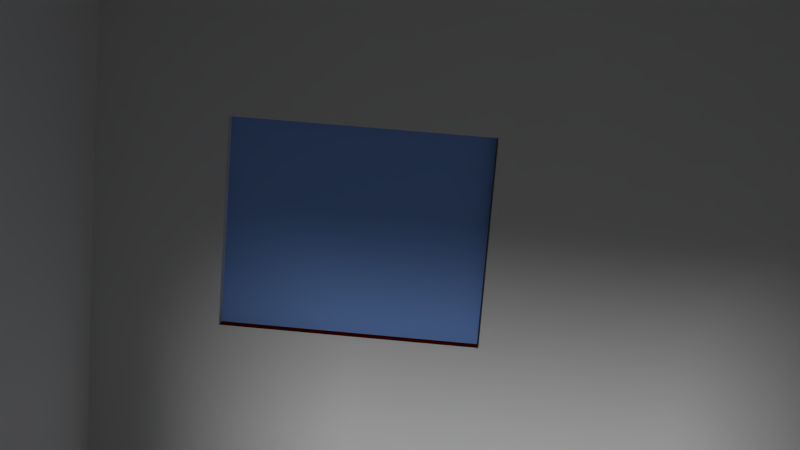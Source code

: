 # Source: Zelle_neu_comb4.blend  (saved by Blender 2.76.0; exported with 4.5.12 LTS)
import bpy
from mathutils import Matrix  # noqa: F401  (used for matrix-valued properties, if any)

bpy.ops.wm.read_factory_settings(use_empty=True)
scene = bpy.context.scene
scene.name = 'Untitled'

# ---- collections
col_collection_1 = bpy.data.collections.new('Collection 1'); scene.collection.children.link(col_collection_1)

# ---- materials (node trees are filled in below, after node groups)
mat_material_001 = bpy.data.materials.new('Material.001')
mat_material_001.alpha_threshold = 0.0
mat_material_001.use_transparent_shadow = False
mat_material_001.roughness = 0.5
mat_material_001.specular_intensity = 0.0
mat_material_003 = bpy.data.materials.new('Material.003')
mat_material_003.alpha_threshold = 0.0
mat_material_003.use_transparent_shadow = False
mat_material_003.roughness = 0.5
mat_material_003.specular_intensity = 0.0
mat_material_004 = bpy.data.materials.new('Material.004')
mat_material_004.alpha_threshold = 0.0
mat_material_004.use_transparent_shadow = False
mat_material_004.diffuse_color = (0.2468, 0.4546, 1.0, 1.0)
mat_material_004.specular_color = (0.302, 0.302, 0.302)
mat_material_004.roughness = 0.5
mat_material_002 = bpy.data.materials.new('Material.002')
mat_material_002.alpha_threshold = 0.0
mat_material_002.use_transparent_shadow = False
mat_material_002.diffuse_color = (0.2281, 0.2281, 0.2281, 1.0)
mat_material_002.specular_color = (0.302, 0.302, 0.302)
mat_material_002.roughness = 0.5
mat_doorframe = bpy.data.materials.new('doorframe')
mat_doorframe.alpha_threshold = 0.0
mat_doorframe.use_transparent_shadow = False
mat_doorframe.roughness = 0.5
mat_doorframe.specular_intensity = 0.0
mat_material = bpy.data.materials.new('Material')
mat_material.alpha_threshold = 0.0
mat_material.use_transparent_shadow = False
mat_material.diffuse_color = (0.1626, 0.003865, 0.0, 1.0)
mat_material.roughness = 0.5

# ---- material node trees

# ---- world
world_world = bpy.data.worlds.new('World'); scene.world = world_world
world_world.color = (0.05088, 0.05088, 0.05088)
world_world.use_sun_shadow = False
world_world.sun_shadow_jitter_overblur = 0.0
world_world.cycles.sampling_method = 'MANUAL'
world_world.cycles.sample_map_resolution = 256

# ---- cameras
cam_camera = bpy.data.cameras.new('Camera')
cam_camera.clip_end = 100.0
cam_camera.lens = 35.0
cam_camera.sensor_width = 32.0
cam_camera.sensor_height = 18.0
cam_camera.display_size = 2.0
cam_camera.dof.focus_distance = 0.0
cam_camera.dof.aperture_fstop = 128.0
cam_camera.dof.aperture_blades = 6

# ---- lights
light_hemi = bpy.data.lights.new('Hemi', 'SUN')
light_hemi.transmission_factor = 0.0
light_hemi.angle = 0.1993
light_hemi.energy = 1.0
light_hemi.shadow_buffer_clip_start = 0.5
light_hemi.shadow_soft_size = 0.1
light_hemi.shadow_cascade_max_distance = 1000.0
light_hemi.cycles.use_multiple_importance_sampling = False
light_sun = bpy.data.lights.new('Sun', 'SUN')
light_sun.transmission_factor = 0.0
light_sun.angle = 0.1993
light_sun.energy = 1.0
light_sun.shadow_buffer_clip_start = 0.5
light_sun.shadow_soft_size = 0.1
light_sun.shadow_cascade_max_distance = 1000.0
light_sun.cycles.use_multiple_importance_sampling = False

# ---- meshes
me_plane_000 = bpy.data.meshes.new('Plane.000')
me_plane_000.from_pydata([(-1.0, -0.419, 0.9005), (-0.9091, -0.419, 0.9005), (-1.0, 0.4143, 0.9005), (-0.9091, 0.4143, 0.9005), (0.9091, -0.3357, 2.2), (0.9091, -0.3357, 2.5), (0.9091, 1.414, 2.2), (0.9091, 1.414, 2.5), (1.0, -0.3357, 2.2), (1.0, -0.3357, 2.5), (1.0, 1.414, 2.2), (1.0, 1.414, 2.5), (0.9091, 1.411, 0.0), (0.9091, 1.411, 2.5), (0.9091, 1.661, 0.0), (0.9091, 1.661, 2.5), (1.0, 1.411, 0.0), (1.0, 1.411, 2.5), (1.0, 1.661, 0.0), (1.0, 1.661, 2.5), (0.9091, -0.8357, 0.0), (0.9091, -0.8357, 2.5), (0.9091, -0.3357, 0.0), (0.9091, -0.3357, 2.5), (1.0, -0.8357, 0.0), (1.0, -0.8357, 2.5), (1.0, -0.3357, 0.0), (1.0, -0.3357, 2.5), (-0.9318, -0.419, 0.9), (-0.9318, 0.4143, 0.9), (-0.9318, -0.419, 1.7), (-0.9318, 0.4143, 1.7), (-1.0, -1.002, 2.5), (-1.0, -1.002, 2.7), (-1.0, 1.831, 2.5), (-1.0, 1.831, 2.7), (1.0, -1.002, 2.5), (1.0, -1.002, 2.7), (1.0, 1.831, 2.5), (1.0, 1.831, 2.7), (-0.9818, 0.3959, 0.9), (-0.984, 0.3955, 0.9), (-0.9862, 0.3943, 0.9), (-0.9881, 0.3924, 0.9), (-0.9899, 0.3898, 0.9), (-0.9913, 0.3866, 0.9), (-0.9923, 0.383, 0.9), (-0.993, 0.3791, 0.9), (-0.9932, 0.375, 0.9), (-0.993, 0.371, 0.9), (-0.9923, 0.3671, 0.9), (-0.9913, 0.3635, 0.9), (-0.9899, 0.3603, 0.9), (-0.9881, 0.3577, 0.9), (-0.9862, 0.3558, 0.9), (-0.984, 0.3546, 0.9), (-0.9818, 0.3542, 0.9), (-0.9796, 0.3546, 0.9), (-0.9775, 0.3558, 0.9), (-0.9755, 0.3577, 0.9), (-0.9738, 0.3603, 0.9), (-0.9724, 0.3635, 0.9), (-0.9713, 0.3671, 0.9), (-0.9707, 0.371, 0.9), (-0.9705, 0.375, 0.9), (-0.9707, 0.3791, 0.9), (-0.9713, 0.383, 0.9), (-0.9724, 0.3866, 0.9), (-0.9738, 0.3898, 0.9), (-0.9755, 0.3924, 0.9), (-0.9775, 0.3943, 0.9), (-0.9796, 0.3955, 0.9), (-0.984, 0.3955, 1.7), (-0.9818, 0.3959, 1.7), (-0.9862, 0.3943, 1.7), (-0.9881, 0.3924, 1.7), (-0.9899, 0.3898, 1.7), (-0.9913, 0.3866, 1.7), (-0.9923, 0.383, 1.7), (-0.993, 0.3791, 1.7), (-0.9932, 0.375, 1.7), (-0.993, 0.371, 1.7), (-0.9923, 0.3671, 1.7), (-0.9913, 0.3635, 1.7), (-0.9899, 0.3603, 1.7), (-0.9881, 0.3577, 1.7), (-0.9862, 0.3558, 1.7), (-0.984, 0.3546, 1.7), (-0.9818, 0.3542, 1.7), (-0.9796, 0.3546, 1.7), (-0.9775, 0.3558, 1.7), (-0.9755, 0.3577, 1.7), (-0.9738, 0.3603, 1.7), (-0.9724, 0.3635, 1.7), (-0.9713, 0.3671, 1.7), (-0.9707, 0.371, 1.7), (-0.9705, 0.375, 1.7), (-0.9707, 0.3791, 1.7), (-0.9713, 0.383, 1.7), (-0.9724, 0.3866, 1.7), (-0.9738, 0.3898, 1.7), (-0.9755, 0.3924, 1.7), (-0.9775, 0.3943, 1.7), (-0.9796, 0.3955, 1.7), (-0.9818, 0.3158, 0.9), (-0.984, 0.3154, 0.9), (-0.9862, 0.3143, 0.9), (-0.9881, 0.3123, 0.9), (-0.9899, 0.3097, 0.9), (-0.9913, 0.3066, 0.9), (-0.9923, 0.303, 0.9), (-0.993, 0.2991, 0.9), (-0.9932, 0.295, 0.9), (-0.993, 0.2909, 0.9), (-0.9923, 0.287, 0.9), (-0.9913, 0.2834, 0.9), (-0.9899, 0.2803, 0.9), (-0.9881, 0.2777, 0.9), (-0.9862, 0.2758, 0.9), (-0.984, 0.2746, 0.9), (-0.9818, 0.2742, 0.9), (-0.9796, 0.2746, 0.9), (-0.9775, 0.2758, 0.9), (-0.9755, 0.2777, 0.9), (-0.9738, 0.2803, 0.9), (-0.9724, 0.2834, 0.9), (-0.9713, 0.287, 0.9), (-0.9707, 0.2909, 0.9), (-0.9705, 0.295, 0.9), (-0.9707, 0.2991, 0.9), (-0.9713, 0.303, 0.9), (-0.9724, 0.3066, 0.9), (-0.9738, 0.3097, 0.9), (-0.9755, 0.3123, 0.9), (-0.9775, 0.3143, 0.9), (-0.9796, 0.3154, 0.9), (-0.984, 0.3154, 1.7), (-0.9818, 0.3158, 1.7), (-0.9862, 0.3143, 1.7), (-0.9881, 0.3123, 1.7), (-0.9899, 0.3097, 1.7), (-0.9913, 0.3066, 1.7), (-0.9923, 0.303, 1.7), (-0.993, 0.2991, 1.7), (-0.9932, 0.295, 1.7), (-0.993, 0.2909, 1.7), (-0.9923, 0.287, 1.7), (-0.9913, 0.2834, 1.7), (-0.9899, 0.2803, 1.7), (-0.9881, 0.2777, 1.7), (-0.9862, 0.2758, 1.7), (-0.984, 0.2746, 1.7), (-0.9818, 0.2742, 1.7), (-0.9796, 0.2746, 1.7), (-0.9775, 0.2758, 1.7), (-0.9755, 0.2777, 1.7), (-0.9738, 0.2803, 1.7), (-0.9724, 0.2834, 1.7), (-0.9713, 0.287, 1.7), (-0.9707, 0.2909, 1.7), (-0.9705, 0.295, 1.7), (-0.9707, 0.2991, 1.7), (-0.9713, 0.303, 1.7), (-0.9724, 0.3066, 1.7), (-0.9738, 0.3097, 1.7), (-0.9755, 0.3123, 1.7), (-0.9775, 0.3143, 1.7), (-0.9796, 0.3154, 1.7), (-0.9818, 0.1954, 0.9), (-0.984, 0.195, 0.9), (-0.9862, 0.1938, 0.9), (-0.9881, 0.1919, 0.9), (-0.9899, 0.1893, 0.9), (-0.9913, 0.1861, 0.9), (-0.9923, 0.1825, 0.9), (-0.993, 0.1786, 0.9), (-0.9932, 0.1745, 0.9), (-0.993, 0.1705, 0.9), (-0.9923, 0.1666, 0.9), (-0.9913, 0.163, 0.9), (-0.9899, 0.1598, 0.9), (-0.9881, 0.1572, 0.9), (-0.9862, 0.1553, 0.9), (-0.984, 0.1541, 0.9), (-0.9818, 0.1537, 0.9), (-0.9796, 0.1541, 0.9), (-0.9775, 0.1553, 0.9), (-0.9755, 0.1572, 0.9), (-0.9738, 0.1598, 0.9), (-0.9724, 0.163, 0.9), (-0.9713, 0.1666, 0.9), (-0.9707, 0.1705, 0.9), (-0.9705, 0.1745, 0.9), (-0.9707, 0.1786, 0.9), (-0.9713, 0.1825, 0.9), (-0.9724, 0.1861, 0.9), (-0.9738, 0.1893, 0.9), (-0.9755, 0.1919, 0.9), (-0.9775, 0.1938, 0.9), (-0.9796, 0.195, 0.9), (-0.984, 0.195, 1.7), (-0.9818, 0.1954, 1.7), (-0.9862, 0.1938, 1.7), (-0.9881, 0.1919, 1.7), (-0.9899, 0.1893, 1.7), (-0.9913, 0.1861, 1.7), (-0.9923, 0.1825, 1.7), (-0.993, 0.1786, 1.7), (-0.9932, 0.1745, 1.7), (-0.993, 0.1705, 1.7), (-0.9923, 0.1666, 1.7), (-0.9913, 0.163, 1.7), (-0.9899, 0.1598, 1.7), (-0.9881, 0.1572, 1.7), (-0.9862, 0.1553, 1.7), (-0.984, 0.1541, 1.7), (-0.9818, 0.1537, 1.7), (-0.9796, 0.1541, 1.7), (-0.9775, 0.1553, 1.7), (-0.9755, 0.1572, 1.7), (-0.9738, 0.1598, 1.7), (-0.9724, 0.163, 1.7), (-0.9713, 0.1666, 1.7), (-0.9707, 0.1705, 1.7), (-0.9705, 0.1745, 1.7), (-0.9707, 0.1786, 1.7), (-0.9713, 0.1825, 1.7), (-0.9724, 0.1861, 1.7), (-0.9738, 0.1893, 1.7), (-0.9755, 0.1919, 1.7), (-0.9775, 0.1938, 1.7), (-0.9796, 0.195, 1.7), (-0.9818, 0.08545, 0.9), (-0.984, 0.08505, 0.9), (-0.9862, 0.08386, 0.9), (-0.9881, 0.08194, 0.9), (-0.9899, 0.07935, 0.9), (-0.9913, 0.07619, 0.9), (-0.9923, 0.07259, 0.9), (-0.993, 0.06868, 0.9), (-0.9932, 0.06461, 0.9), (-0.993, 0.06055, 0.9), (-0.9923, 0.05664, 0.9), (-0.9913, 0.05304, 0.9), (-0.9899, 0.04988, 0.9), (-0.9881, 0.04729, 0.9), (-0.9862, 0.04537, 0.9), (-0.984, 0.04418, 0.9), (-0.9818, 0.04378, 0.9), (-0.9796, 0.04418, 0.9), (-0.9775, 0.04537, 0.9), (-0.9755, 0.04729, 0.9), (-0.9738, 0.04988, 0.9), (-0.9724, 0.05304, 0.9), (-0.9713, 0.05664, 0.9), (-0.9707, 0.06055, 0.9), (-0.9705, 0.06461, 0.9), (-0.9707, 0.06868, 0.9), (-0.9713, 0.07259, 0.9), (-0.9724, 0.07619, 0.9), (-0.9738, 0.07935, 0.9), (-0.9755, 0.08194, 0.9), (-0.9775, 0.08386, 0.9), (-0.9796, 0.08505, 0.9), (-0.984, 0.08505, 1.7), (-0.9818, 0.08545, 1.7), (-0.9862, 0.08386, 1.7), (-0.9881, 0.08194, 1.7), (-0.9899, 0.07935, 1.7), (-0.9913, 0.07619, 1.7), (-0.9923, 0.07259, 1.7), (-0.993, 0.06868, 1.7), (-0.9932, 0.06461, 1.7), (-0.993, 0.06055, 1.7), (-0.9923, 0.05664, 1.7), (-0.9913, 0.05304, 1.7), (-0.9899, 0.04988, 1.7), (-0.9881, 0.04729, 1.7), (-0.9862, 0.04537, 1.7), (-0.984, 0.04418, 1.7), (-0.9818, 0.04378, 1.7), (-0.9796, 0.04418, 1.7), (-0.9775, 0.04537, 1.7), (-0.9755, 0.04729, 1.7), (-0.9738, 0.04988, 1.7), (-0.9724, 0.05304, 1.7), (-0.9713, 0.05664, 1.7), (-0.9707, 0.06055, 1.7), (-0.9705, 0.06461, 1.7), (-0.9707, 0.06868, 1.7), (-0.9713, 0.07259, 1.7), (-0.9724, 0.07619, 1.7), (-0.9738, 0.07935, 1.7), (-0.9755, 0.08194, 1.7), (-0.9775, 0.08386, 1.7), (-0.9796, 0.08505, 1.7), (-0.9818, -0.02716, 0.9), (-0.984, -0.02756, 0.9), (-0.9862, -0.02874, 0.9), (-0.9881, -0.03067, 0.9), (-0.9899, -0.03326, 0.9), (-0.9913, -0.03642, 0.9), (-0.9923, -0.04002, 0.9), (-0.993, -0.04393, 0.9), (-0.9932, -0.04799, 0.9), (-0.993, -0.05205, 0.9), (-0.9923, -0.05596, 0.9), (-0.9913, -0.05956, 0.9), (-0.9899, -0.06272, 0.9), (-0.9881, -0.06531, 0.9), (-0.9862, -0.06724, 0.9), (-0.984, -0.06842, 0.9), (-0.9818, -0.06882, 0.9), (-0.9796, -0.06842, 0.9), (-0.9775, -0.06724, 0.9), (-0.9755, -0.06531, 0.9), (-0.9738, -0.06272, 0.9), (-0.9724, -0.05956, 0.9), (-0.9713, -0.05596, 0.9), (-0.9707, -0.05205, 0.9), (-0.9705, -0.04799, 0.9), (-0.9707, -0.04393, 0.9), (-0.9713, -0.04002, 0.9), (-0.9724, -0.03642, 0.9), (-0.9738, -0.03326, 0.9), (-0.9755, -0.03067, 0.9), (-0.9775, -0.02874, 0.9), (-0.9796, -0.02756, 0.9), (-0.984, -0.02756, 1.7), (-0.9818, -0.02716, 1.7), (-0.9862, -0.02874, 1.7), (-0.9881, -0.03067, 1.7), (-0.9899, -0.03326, 1.7), (-0.9913, -0.03642, 1.7), (-0.9923, -0.04002, 1.7), (-0.993, -0.04393, 1.7), (-0.9932, -0.04799, 1.7), (-0.993, -0.05205, 1.7), (-0.9923, -0.05596, 1.7), (-0.9913, -0.05956, 1.7), (-0.9899, -0.06272, 1.7), (-0.9881, -0.06531, 1.7), (-0.9862, -0.06724, 1.7), (-0.984, -0.06842, 1.7), (-0.9818, -0.06882, 1.7), (-0.9796, -0.06842, 1.7), (-0.9775, -0.06724, 1.7), (-0.9755, -0.06531, 1.7), (-0.9738, -0.06272, 1.7), (-0.9724, -0.05956, 1.7), (-0.9713, -0.05596, 1.7), (-0.9707, -0.05205, 1.7), (-0.9705, -0.04799, 1.7), (-0.9707, -0.04393, 1.7), (-0.9713, -0.04002, 1.7), (-0.9724, -0.03642, 1.7), (-0.9738, -0.03326, 1.7), (-0.9755, -0.03067, 1.7), (-0.9775, -0.02874, 1.7), (-0.9796, -0.02756, 1.7), (-0.9818, -0.1435, 0.9), (-0.984, -0.1439, 0.9), (-0.9862, -0.1451, 0.9), (-0.9881, -0.147, 0.9), (-0.9899, -0.1496, 0.9), (-0.9913, -0.1527, 0.9), (-0.9923, -0.1563, 0.9), (-0.993, -0.1602, 0.9), (-0.9932, -0.1643, 0.9), (-0.993, -0.1684, 0.9), (-0.9923, -0.1723, 0.9), (-0.9913, -0.1759, 0.9), (-0.9899, -0.179, 0.9), (-0.9881, -0.1816, 0.9), (-0.9862, -0.1836, 0.9), (-0.984, -0.1847, 0.9), (-0.9818, -0.1851, 0.9), (-0.9796, -0.1847, 0.9), (-0.9775, -0.1836, 0.9), (-0.9755, -0.1816, 0.9), (-0.9738, -0.179, 0.9), (-0.9724, -0.1759, 0.9), (-0.9713, -0.1723, 0.9), (-0.9707, -0.1684, 0.9), (-0.9705, -0.1643, 0.9), (-0.9707, -0.1602, 0.9), (-0.9713, -0.1563, 0.9), (-0.9724, -0.1527, 0.9), (-0.9738, -0.1496, 0.9), (-0.9755, -0.147, 0.9), (-0.9775, -0.1451, 0.9), (-0.9796, -0.1439, 0.9), (-0.984, -0.1439, 1.7), (-0.9818, -0.1435, 1.7), (-0.9862, -0.1451, 1.7), (-0.9881, -0.147, 1.7), (-0.9899, -0.1496, 1.7), (-0.9913, -0.1527, 1.7), (-0.9923, -0.1563, 1.7), (-0.993, -0.1602, 1.7), (-0.9932, -0.1643, 1.7), (-0.993, -0.1684, 1.7), (-0.9923, -0.1723, 1.7), (-0.9913, -0.1759, 1.7), (-0.9899, -0.179, 1.7), (-0.9881, -0.1816, 1.7), (-0.9862, -0.1836, 1.7), (-0.984, -0.1847, 1.7), (-0.9818, -0.1851, 1.7), (-0.9796, -0.1847, 1.7), (-0.9775, -0.1836, 1.7), (-0.9755, -0.1816, 1.7), (-0.9738, -0.179, 1.7), (-0.9724, -0.1759, 1.7), (-0.9713, -0.1723, 1.7), (-0.9707, -0.1684, 1.7), (-0.9705, -0.1643, 1.7), (-0.9707, -0.1602, 1.7), (-0.9713, -0.1563, 1.7), (-0.9724, -0.1527, 1.7), (-0.9738, -0.1496, 1.7), (-0.9755, -0.147, 1.7), (-0.9775, -0.1451, 1.7), (-0.9796, -0.1439, 1.7), (-0.9818, -0.2571, 0.9), (-0.984, -0.2575, 0.9), (-0.9862, -0.2587, 0.9), (-0.9881, -0.2606, 0.9), (-0.9899, -0.2632, 0.9), (-0.9913, -0.2664, 0.9), (-0.9923, -0.27, 0.9), (-0.993, -0.2739, 0.9), (-0.9932, -0.2779, 0.9), (-0.993, -0.282, 0.9), (-0.9923, -0.2859, 0.9), (-0.9913, -0.2895, 0.9), (-0.9899, -0.2927, 0.9), (-0.9881, -0.2953, 0.9), (-0.9862, -0.2972, 0.9), (-0.984, -0.2984, 0.9), (-0.9818, -0.2988, 0.9), (-0.9796, -0.2984, 0.9), (-0.9775, -0.2972, 0.9), (-0.9755, -0.2953, 0.9), (-0.9738, -0.2927, 0.9), (-0.9724, -0.2895, 0.9), (-0.9713, -0.2859, 0.9), (-0.9707, -0.282, 0.9), (-0.9705, -0.2779, 0.9), (-0.9707, -0.2739, 0.9), (-0.9713, -0.27, 0.9), (-0.9724, -0.2664, 0.9), (-0.9738, -0.2632, 0.9), (-0.9755, -0.2606, 0.9), (-0.9775, -0.2587, 0.9), (-0.9796, -0.2575, 0.9), (-0.984, -0.2575, 1.7), (-0.9818, -0.2571, 1.7), (-0.9862, -0.2587, 1.7), (-0.9881, -0.2606, 1.7), (-0.9899, -0.2632, 1.7), (-0.9913, -0.2664, 1.7), (-0.9923, -0.27, 1.7), (-0.993, -0.2739, 1.7), (-0.9932, -0.2779, 1.7), (-0.993, -0.282, 1.7), (-0.9923, -0.2859, 1.7), (-0.9913, -0.2895, 1.7), (-0.9899, -0.2927, 1.7), (-0.9881, -0.2953, 1.7), (-0.9862, -0.2972, 1.7), (-0.984, -0.2984, 1.7), (-0.9818, -0.2988, 1.7), (-0.9796, -0.2984, 1.7), (-0.9775, -0.2972, 1.7), (-0.9755, -0.2953, 1.7), (-0.9738, -0.2927, 1.7), (-0.9724, -0.2895, 1.7), (-0.9713, -0.2859, 1.7), (-0.9707, -0.282, 1.7), (-0.9705, -0.2779, 1.7), (-0.9707, -0.2739, 1.7), (-0.9713, -0.27, 1.7), (-0.9724, -0.2664, 1.7), (-0.9738, -0.2632, 1.7), (-0.9755, -0.2606, 1.7), (-0.9775, -0.2587, 1.7), (-0.9796, -0.2575, 1.7), (-0.9818, -0.3565, 0.9), (-0.984, -0.3569, 0.9), (-0.9862, -0.3581, 0.9), (-0.9881, -0.36, 0.9), (-0.9899, -0.3626, 0.9), (-0.9913, -0.3658, 0.9), (-0.9923, -0.3694, 0.9), (-0.993, -0.3733, 0.9), (-0.9932, -0.3773, 0.9), (-0.993, -0.3814, 0.9), (-0.9923, -0.3853, 0.9), (-0.9913, -0.3889, 0.9), (-0.9899, -0.3921, 0.9), (-0.9881, -0.3947, 0.9), (-0.9862, -0.3966, 0.9), (-0.984, -0.3978, 0.9), (-0.9818, -0.3982, 0.9), (-0.9796, -0.3978, 0.9), (-0.9775, -0.3966, 0.9), (-0.9755, -0.3947, 0.9), (-0.9738, -0.3921, 0.9), (-0.9724, -0.3889, 0.9), (-0.9713, -0.3853, 0.9), (-0.9707, -0.3814, 0.9), (-0.9705, -0.3773, 0.9), (-0.9707, -0.3733, 0.9), (-0.9713, -0.3694, 0.9), (-0.9724, -0.3658, 0.9), (-0.9738, -0.3626, 0.9), (-0.9755, -0.36, 0.9), (-0.9775, -0.3581, 0.9), (-0.9796, -0.3569, 0.9), (-0.984, -0.3569, 1.7), (-0.9818, -0.3565, 1.7), (-0.9862, -0.3581, 1.7), (-0.9881, -0.36, 1.7), (-0.9899, -0.3626, 1.7), (-0.9913, -0.3658, 1.7), (-0.9923, -0.3694, 1.7), (-0.993, -0.3733, 1.7), (-0.9932, -0.3773, 1.7), (-0.993, -0.3814, 1.7), (-0.9923, -0.3853, 1.7), (-0.9913, -0.3889, 1.7), (-0.9899, -0.3921, 1.7), (-0.9881, -0.3947, 1.7), (-0.9862, -0.3966, 1.7), (-0.984, -0.3978, 1.7), (-0.9818, -0.3982, 1.7), (-0.9796, -0.3978, 1.7), (-0.9775, -0.3966, 1.7), (-0.9755, -0.3947, 1.7), (-0.9738, -0.3921, 1.7), (-0.9724, -0.3889, 1.7), (-0.9713, -0.3853, 1.7), (-0.9707, -0.3814, 1.7), (-0.9705, -0.3773, 1.7), (-0.9707, -0.3733, 1.7), (-0.9713, -0.3694, 1.7), (-0.9724, -0.3658, 1.7), (-0.9738, -0.3626, 1.7), (-0.9755, -0.36, 1.7), (-0.9775, -0.3581, 1.7), (-0.9796, -0.3569, 1.7), (-1.0, 0.4143, 0.9), (-1.0, 0.4143, 1.7), (-0.9091, -0.419, 0.9), (-0.9091, 0.4143, 0.9), (-0.9091, 0.4143, 1.7), (-0.9091, -0.419, 0.9), (-0.9091, 0.4143, 0.9), (-1.0, 0.4143, 0.9), (-0.9091, 0.4143, 0.9), (-0.9091, -0.419, 0.9), (-0.9091, 0.4143, 0.9), (-0.9545, -0.419, 0.9), (-0.9545, 0.4143, 0.9), (-1.0, -1.0, 0.0), (1.0, -1.0, 0.0), (1.0, 1.833, 0.0), (-1.0, 1.833, 0.0), (-1.0, -1.0, 0.0), (1.0, -1.0, 0.0), (1.0, 1.833, 0.0), (-1.0, 1.833, 0.0), (-1.0, -1.0, 2.5), (1.0, -1.0, 2.5), (1.0, 1.833, 0.0), (1.0, -0.8333, 0.0), (1.0, -0.8333, 2.5), (-1.0, -0.8333, 2.5), (-1.0, 1.833, 0.0), (1.0, 1.667, 0.0), (-1.0, 1.667, 0.0), (1.0, 1.833, 2.5), (-1.0, 1.833, 2.5), (1.0, 1.667, 0.0), (1.0, 1.667, 2.5), (-1.0, 1.667, 0.0), (-1.0, 1.667, 2.5), (-1.0, 1.833, 0.0), (-1.0, -1.0, 0.0), (-1.0, -0.4167, 0.9), (-1.0, 1.833, 2.5), (-1.0, 0.4167, 1.7), (-1.0, 0.4167, 0.9), (-1.0, -0.4167, 1.7), (-1.0, -1.0, 2.5), (-0.9091, 1.833, 0.0), (-0.9091, 1.833, 2.5), (-0.9091, -1.0, 2.5), (-0.9091, 1.833, 0.0), (-0.9091, 1.833, 2.5), (-0.9091, -1.0, 0.0), (-0.9091, -0.4167, 1.7), (-0.9091, -0.4167, 0.9), (-0.9091, 0.4167, 1.7), (-0.9091, 0.4167, 0.9), (-1.0, -0.8333, 2.5), (1.0, -0.8333, 2.5), (1.0, -0.8333, 0.0), (-1.0, -0.8333, 0.0), (-0.7143, -0.8333, 2.5), (-0.4286, -0.8333, 2.5), (-0.1429, -0.8333, 2.5), (0.1429, -0.8333, 2.5), (0.4286, -0.8333, 2.5), (0.7143, -0.8333, 2.5), (1.0, -0.8333, 0.3571), (1.0, -0.8333, 0.7143), (1.0, -0.8333, 1.071), (1.0, -0.8333, 1.429), (1.0, -0.8333, 1.786), (1.0, -0.8333, 2.143), (-1.0, -0.8333, 2.143), (-1.0, -0.8333, 1.786), (-1.0, -0.8333, 1.429), (-1.0, -0.8333, 1.071), (-1.0, -0.8333, 0.7143), (-1.0, -0.8333, 0.3571), (-0.7143, -0.8333, 0.0), (-0.4286, -0.8333, 0.0), (-0.1429, -0.8333, 0.0), (0.1429, -0.8333, 0.0), (0.4286, -0.8333, 0.0), (0.7143, -0.8333, 0.0), (-0.7143, -0.8333, 0.3571), (-0.4286, -0.8333, 0.3571), (-0.1429, -0.8333, 0.3571), (0.1429, -0.8333, 0.3571), (0.4286, -0.8333, 0.3571), (0.7143, -0.8333, 0.3571), (-0.7143, -0.8333, 0.7143), (-0.4286, -0.8333, 0.7143), (-0.1429, -0.8333, 0.7143), (0.1429, -0.8333, 0.7143), (0.4286, -0.8333, 0.7143), (0.7143, -0.8333, 0.7143), (-0.7143, -0.8333, 1.071), (-0.4286, -0.8333, 1.071), (-0.1429, -0.8333, 1.071), (0.1429, -0.8333, 1.071), (0.4286, -0.8333, 1.071), (0.7143, -0.8333, 1.071), (-0.7143, -0.8333, 1.429), (-0.4286, -0.8333, 1.429), (-0.1429, -0.8333, 1.429), (0.1429, -0.8333, 1.429), (0.4286, -0.8333, 1.429), (0.7143, -0.8333, 1.429), (-0.7143, -0.8333, 1.786), (-0.4286, -0.8333, 1.786), (-0.1429, -0.8333, 1.786), (0.1429, -0.8333, 1.786), (0.4286, -0.8333, 1.786), (0.7143, -0.8333, 1.786), (-0.7143, -0.8333, 2.143), (-0.4286, -0.8333, 2.143), (-0.1429, -0.8333, 2.143), (0.1429, -0.8333, 2.143), (0.4286, -0.8333, 2.143), (0.7143, -0.8333, 2.143)], [], [(0, 1, 3, 2), (5, 7, 6, 4), (7, 11, 10, 6), (11, 9, 8, 10), (9, 5, 4, 8), (4, 6, 10, 8), (9, 11, 7, 5), (13, 15, 14, 12), (15, 19, 18, 14), (19, 17, 16, 18), (17, 13, 12, 16), (12, 14, 18, 16), (17, 19, 15, 13), (21, 23, 22, 20), (23, 27, 26, 22), (27, 25, 24, 26), (25, 21, 20, 24), (20, 22, 26, 24), (25, 27, 23, 21), (28, 29, 31, 30), (33, 35, 34, 32), (35, 39, 38, 34), (39, 37, 36, 38), (37, 33, 32, 36), (32, 34, 38, 36), (37, 39, 35, 33), (41, 40, 71, 70, 69, 68, 67, 66, 65, 64, 63, 62, 61, 60, 59, 58, 57, 56, 55, 54, 53, 52, 51, 50, 49, 48, 47, 46, 45, 44, 43, 42), (72, 74, 75, 76, 77, 78, 79, 80, 81, 82, 83, 84, 85, 86, 87, 88, 89, 90, 91, 92, 93, 94, 95, 96, 97, 98, 99, 100, 101, 102, 103, 73), (63, 64, 96, 95), (50, 51, 83, 82), (64, 65, 97, 96), (51, 52, 84, 83), (65, 66, 98, 97), (52, 53, 85, 84), (66, 67, 99, 98), (53, 54, 86, 85), (40, 41, 72, 73), (67, 68, 100, 99), (54, 55, 87, 86), (41, 42, 74, 72), (68, 69, 101, 100), (55, 56, 88, 87), (42, 43, 75, 74), (69, 70, 102, 101), (56, 57, 89, 88), (43, 44, 76, 75), (70, 71, 103, 102), (57, 58, 90, 89), (44, 45, 77, 76), (71, 40, 73, 103), (58, 59, 91, 90), (45, 46, 78, 77), (59, 60, 92, 91), (46, 47, 79, 78), (60, 61, 93, 92), (47, 48, 80, 79), (61, 62, 94, 93), (48, 49, 81, 80), (62, 63, 95, 94), (49, 50, 82, 81), (105, 104, 135, 134, 133, 132, 131, 130, 129, 128, 127, 126, 125, 124, 123, 122, 121, 120, 119, 118, 117, 116, 115, 114, 113, 112, 111, 110, 109, 108, 107, 106), (136, 138, 139, 140, 141, 142, 143, 144, 145, 146, 147, 148, 149, 150, 151, 152, 153, 154, 155, 156, 157, 158, 159, 160, 161, 162, 163, 164, 165, 166, 167, 137), (127, 128, 160, 159), (114, 115, 147, 146), (128, 129, 161, 160), (115, 116, 148, 147), (129, 130, 162, 161), (116, 117, 149, 148), (130, 131, 163, 162), (117, 118, 150, 149), (104, 105, 136, 137), (131, 132, 164, 163), (118, 119, 151, 150), (105, 106, 138, 136), (132, 133, 165, 164), (119, 120, 152, 151), (106, 107, 139, 138), (133, 134, 166, 165), (120, 121, 153, 152), (107, 108, 140, 139), (134, 135, 167, 166), (121, 122, 154, 153), (108, 109, 141, 140), (135, 104, 137, 167), (122, 123, 155, 154), (109, 110, 142, 141), (123, 124, 156, 155), (110, 111, 143, 142), (124, 125, 157, 156), (111, 112, 144, 143), (125, 126, 158, 157), (112, 113, 145, 144), (126, 127, 159, 158), (113, 114, 146, 145), (169, 168, 199, 198, 197, 196, 195, 194, 193, 192, 191, 190, 189, 188, 187, 186, 185, 184, 183, 182, 181, 180, 179, 178, 177, 176, 175, 174, 173, 172, 171, 170), (200, 202, 203, 204, 205, 206, 207, 208, 209, 210, 211, 212, 213, 214, 215, 216, 217, 218, 219, 220, 221, 222, 223, 224, 225, 226, 227, 228, 229, 230, 231, 201), (191, 192, 224, 223), (178, 179, 211, 210), (192, 193, 225, 224), (179, 180, 212, 211), (193, 194, 226, 225), (180, 181, 213, 212), (194, 195, 227, 226), (181, 182, 214, 213), (168, 169, 200, 201), (195, 196, 228, 227), (182, 183, 215, 214), (169, 170, 202, 200), (196, 197, 229, 228), (183, 184, 216, 215), (170, 171, 203, 202), (197, 198, 230, 229), (184, 185, 217, 216), (171, 172, 204, 203), (198, 199, 231, 230), (185, 186, 218, 217), (172, 173, 205, 204), (199, 168, 201, 231), (186, 187, 219, 218), (173, 174, 206, 205), (187, 188, 220, 219), (174, 175, 207, 206), (188, 189, 221, 220), (175, 176, 208, 207), (189, 190, 222, 221), (176, 177, 209, 208), (190, 191, 223, 222), (177, 178, 210, 209), (233, 232, 263, 262, 261, 260, 259, 258, 257, 256, 255, 254, 253, 252, 251, 250, 249, 248, 247, 246, 245, 244, 243, 242, 241, 240, 239, 238, 237, 236, 235, 234), (264, 266, 267, 268, 269, 270, 271, 272, 273, 274, 275, 276, 277, 278, 279, 280, 281, 282, 283, 284, 285, 286, 287, 288, 289, 290, 291, 292, 293, 294, 295, 265), (255, 256, 288, 287), (242, 243, 275, 274), (256, 257, 289, 288), (243, 244, 276, 275), (257, 258, 290, 289), (244, 245, 277, 276), (258, 259, 291, 290), (245, 246, 278, 277), (232, 233, 264, 265), (259, 260, 292, 291), (246, 247, 279, 278), (233, 234, 266, 264), (260, 261, 293, 292), (247, 248, 280, 279), (234, 235, 267, 266), (261, 262, 294, 293), (248, 249, 281, 280), (235, 236, 268, 267), (262, 263, 295, 294), (249, 250, 282, 281), (236, 237, 269, 268), (263, 232, 265, 295), (250, 251, 283, 282), (237, 238, 270, 269), (251, 252, 284, 283), (238, 239, 271, 270), (252, 253, 285, 284), (239, 240, 272, 271), (253, 254, 286, 285), (240, 241, 273, 272), (254, 255, 287, 286), (241, 242, 274, 273), (297, 296, 327, 326, 325, 324, 323, 322, 321, 320, 319, 318, 317, 316, 315, 314, 313, 312, 311, 310, 309, 308, 307, 306, 305, 304, 303, 302, 301, 300, 299, 298), (328, 330, 331, 332, 333, 334, 335, 336, 337, 338, 339, 340, 341, 342, 343, 344, 345, 346, 347, 348, 349, 350, 351, 352, 353, 354, 355, 356, 357, 358, 359, 329), (319, 320, 352, 351), (306, 307, 339, 338), (320, 321, 353, 352), (307, 308, 340, 339), (321, 322, 354, 353), (308, 309, 341, 340), (322, 323, 355, 354), (309, 310, 342, 341), (296, 297, 328, 329), (323, 324, 356, 355), (310, 311, 343, 342), (297, 298, 330, 328), (324, 325, 357, 356), (311, 312, 344, 343), (298, 299, 331, 330), (325, 326, 358, 357), (312, 313, 345, 344), (299, 300, 332, 331), (326, 327, 359, 358), (313, 314, 346, 345), (300, 301, 333, 332), (327, 296, 329, 359), (314, 315, 347, 346), (301, 302, 334, 333), (315, 316, 348, 347), (302, 303, 335, 334), (316, 317, 349, 348), (303, 304, 336, 335), (317, 318, 350, 349), (304, 305, 337, 336), (318, 319, 351, 350), (305, 306, 338, 337), (361, 360, 391, 390, 389, 388, 387, 386, 385, 384, 383, 382, 381, 380, 379, 378, 377, 376, 375, 374, 373, 372, 371, 370, 369, 368, 367, 366, 365, 364, 363, 362), (392, 394, 395, 396, 397, 398, 399, 400, 401, 402, 403, 404, 405, 406, 407, 408, 409, 410, 411, 412, 413, 414, 415, 416, 417, 418, 419, 420, 421, 422, 423, 393), (383, 384, 416, 415), (370, 371, 403, 402), (384, 385, 417, 416), (371, 372, 404, 403), (385, 386, 418, 417), (372, 373, 405, 404), (386, 387, 419, 418), (373, 374, 406, 405), (360, 361, 392, 393), (387, 388, 420, 419), (374, 375, 407, 406), (361, 362, 394, 392), (388, 389, 421, 420), (375, 376, 408, 407), (362, 363, 395, 394), (389, 390, 422, 421), (376, 377, 409, 408), (363, 364, 396, 395), (390, 391, 423, 422), (377, 378, 410, 409), (364, 365, 397, 396), (391, 360, 393, 423), (378, 379, 411, 410), (365, 366, 398, 397), (379, 380, 412, 411), (366, 367, 399, 398), (380, 381, 413, 412), (367, 368, 400, 399), (381, 382, 414, 413), (368, 369, 401, 400), (382, 383, 415, 414), (369, 370, 402, 401), (425, 424, 455, 454, 453, 452, 451, 450, 449, 448, 447, 446, 445, 444, 443, 442, 441, 440, 439, 438, 437, 436, 435, 434, 433, 432, 431, 430, 429, 428, 427, 426), (456, 458, 459, 460, 461, 462, 463, 464, 465, 466, 467, 468, 469, 470, 471, 472, 473, 474, 475, 476, 477, 478, 479, 480, 481, 482, 483, 484, 485, 486, 487, 457), (447, 448, 480, 479), (434, 435, 467, 466), (448, 449, 481, 480), (435, 436, 468, 467), (449, 450, 482, 481), (436, 437, 469, 468), (450, 451, 483, 482), (437, 438, 470, 469), (424, 425, 456, 457), (451, 452, 484, 483), (438, 439, 471, 470), (425, 426, 458, 456), (452, 453, 485, 484), (439, 440, 472, 471), (426, 427, 459, 458), (453, 454, 486, 485), (440, 441, 473, 472), (427, 428, 460, 459), (454, 455, 487, 486), (441, 442, 474, 473), (428, 429, 461, 460), (455, 424, 457, 487), (442, 443, 475, 474), (429, 430, 462, 461), (443, 444, 476, 475), (430, 431, 463, 462), (444, 445, 477, 476), (431, 432, 464, 463), (445, 446, 478, 477), (432, 433, 465, 464), (446, 447, 479, 478), (433, 434, 466, 465), (489, 488, 519, 518, 517, 516, 515, 514, 513, 512, 511, 510, 509, 508, 507, 506, 505, 504, 503, 502, 501, 500, 499, 498, 497, 496, 495, 494, 493, 492, 491, 490), (520, 522, 523, 524, 525, 526, 527, 528, 529, 530, 531, 532, 533, 534, 535, 536, 537, 538, 539, 540, 541, 542, 543, 544, 545, 546, 547, 548, 549, 550, 551, 521), (511, 512, 544, 543), (498, 499, 531, 530), (512, 513, 545, 544), (499, 500, 532, 531), (513, 514, 546, 545), (500, 501, 533, 532), (514, 515, 547, 546), (501, 502, 534, 533), (488, 489, 520, 521), (515, 516, 548, 547), (502, 503, 535, 534), (489, 490, 522, 520), (516, 517, 549, 548), (503, 504, 536, 535), (490, 491, 523, 522), (517, 518, 550, 549), (504, 505, 537, 536), (491, 492, 524, 523), (518, 519, 551, 550), (505, 506, 538, 537), (492, 493, 525, 524), (519, 488, 521, 551), (506, 507, 539, 538), (493, 494, 526, 525), (507, 508, 540, 539), (494, 495, 527, 526), (508, 509, 541, 540), (495, 496, 528, 527), (509, 510, 542, 541), (496, 497, 529, 528), (510, 511, 543, 542), (497, 498, 530, 529), (553, 556, 555, 552), (554, 555, 558, 557), (555, 552, 559, 560), (557, 558, 562, 561), (561, 562, 564, 563), (565, 566, 567, 568), (570, 574, 573, 569), (576, 577, 574, 570), (574, 573, 578, 577), (576, 577, 607, 621, 620, 619, 618, 617, 616, 608), (572, 579, 586, 581), (579, 583, 582, 575), (584, 580, 575, 571), (575, 582, 585, 580), (583, 582, 585, 587), (580, 585, 587, 586), (590, 593, 592, 591, 588, 589), (594, 590, 589, 595, 591, 592), (588, 591, 597, 596), (602, 604, 600, 598, 601, 603), (603, 601, 599, 600, 604, 605), (592, 593, 605, 604), (604, 602, 594, 592), (602, 603, 590, 594), (669, 615, 607, 621), (577, 578, 606, 610, 611, 612, 613, 614, 615, 607), (633, 639, 616, 608), (639, 645, 617, 616), (645, 651, 618, 617), (651, 657, 619, 618), (657, 663, 620, 619), (663, 669, 621, 620), (609, 627, 634, 628), (628, 634, 635, 629), (629, 635, 636, 630), (630, 636, 637, 631), (631, 637, 638, 632), (632, 638, 639, 633), (627, 626, 640, 634), (634, 640, 641, 635), (635, 641, 642, 636), (636, 642, 643, 637), (637, 643, 644, 638), (638, 644, 645, 639), (626, 625, 646, 640), (640, 646, 647, 641), (641, 647, 648, 642), (642, 648, 649, 643), (643, 649, 650, 644), (644, 650, 651, 645), (625, 624, 652, 646), (646, 652, 653, 647), (647, 653, 654, 648), (648, 654, 655, 649), (649, 655, 656, 650), (650, 656, 657, 651), (624, 623, 658, 652), (652, 658, 659, 653), (653, 659, 660, 654), (654, 660, 661, 655), (655, 661, 662, 656), (656, 662, 663, 657), (623, 622, 664, 658), (658, 664, 665, 659), (659, 665, 666, 660), (660, 666, 667, 661), (662, 668, 669, 663), (622, 606, 610, 664), (664, 610, 611, 665), (665, 611, 612, 666), (666, 612, 613, 667), (667, 613, 614, 668), (668, 614, 615, 669)])
me_plane_000.polygons.foreach_set('material_index', [5, 4, 4, 4, 4, 4, 4, 4, 4, 4, 4, 4, 4, 4, 4, 4, 4, 4, 4, 2, 1, 1, 1, 1, 1, 1, 3, 3, 3, 3, 3, 3, 3, 3, 3, 3, 3, 3, 3, 3, 3, 3, 3, 3, 3, 3, 3, 3, 3, 3, 3, 3, 3, 3, 3, 3, 3, 3, 3, 3, 3, 3, 3, 3, 3, 3, 3, 3, 3, 3, 3, 3, 3, 3, 3, 3, 3, 3, 3, 3, 3, 3, 3, 3, 3, 3, 3, 3, 3, 3, 3, 3, 3, 3, 3, 3, 3, 3, 3, 3, 3, 3, 3, 3, 3, 3, 3, 3, 3, 3, 3, 3, 3, 3, 3, 3, 3, 3, 3, 3, 3, 3, 3, 3, 3, 3, 3, 3, 3, 3, 3, 3, 3, 3, 3, 3, 3, 3, 3, 3, 3, 3, 3, 3, 3, 3, 3, 3, 3, 3, 3, 3, 3, 3, 3, 3, 3, 3, 3, 3, 3, 3, 3, 3, 3, 3, 3, 3, 3, 3, 3, 3, 3, 3, 3, 3, 3, 3, 3, 3, 3, 3, 3, 3, 3, 3, 3, 3, 3, 3, 3, 3, 3, 3, 3, 3, 3, 3, 3, 3, 3, 3, 3, 3, 3, 3, 3, 3, 3, 3, 3, 3, 3, 3, 3, 3, 3, 3, 3, 3, 3, 3, 3, 3, 3, 3, 3, 3, 3, 3, 3, 3, 3, 3, 3, 3, 3, 3, 3, 3, 3, 3, 3, 3, 3, 3, 3, 3, 3, 3, 3, 3, 3, 3, 3, 3, 3, 3, 3, 3, 3, 3, 3, 3, 3, 3, 3, 3, 3, 3, 3, 3, 3, 3, 3, 3, 3, 3, 3, 3, 3, 3, 3, 3, 3, 3, 3, 3, 3, 3, 3, 3, 3, 3, 3, 3, 3, 3, 3, 3, 3, 3, 3, 0, 0, 0, 0, 0, 0, 0, 0, 0, 0, 0, 0, 0, 0, 0, 0, 0, 0, 0, 0, 0, 0, 0, 0, 0, 0, 0, 0, 0, 0, 0, 0, 0, 0, 0, 0, 0, 0, 0, 0, 0, 0, 0, 0, 0, 0, 0, 0, 0, 0, 0, 0, 0, 0, 0, 0, 0, 0, 0, 0, 0, 0, 0, 0, 0, 0, 0, 0])
_k = set([(565, 566), (565, 568), (566, 567), (567, 568), (570, 574), (570, 576), (574, 577), (575, 580), (575, 582), (576, 577), (580, 585), (580, 586), (582, 585), (585, 587), (586, 587), (598, 600), (598, 601), (599, 600), (599, 601), (600, 604), (601, 603), (602, 603), (602, 604), (603, 605), (604, 605), (606, 610), (606, 622), (607, 615), (607, 621), (608, 616), (608, 633), (609, 627), (609, 628), (610, 611), (611, 612), (612, 613), (613, 614), (614, 615), (616, 617), (617, 618), (618, 619), (619, 620), (620, 621), (622, 623), (623, 624), (624, 625), (625, 626), (626, 627), (628, 629), (629, 630), (630, 631), (631, 632), (632, 633)])
me_plane_000.attributes.new('sharp_edge', 'BOOLEAN', 'EDGE').data.foreach_set('value', [ (min(e.vertices), max(e.vertices)) in _k for e in me_plane_000.edges])
_uv = me_plane_000.uv_layers.new(name='UVMap')
_uv.uv.foreach_set('vector', [0.0, 0.0, 0.0, 0.0, 0.0, 0.0, 0.0, 0.0, 0.1974, 0.7793, 0.7915, 0.7797, 0.793, 0.73, 0.1989, 0.7296, 1.148, 0.1279, 1.157, 0.08749, 1.17, 0.1289, 1.15, 0.08868, 0.8307, 0.8812, 0.1764, 0.8812, 0.1846, 0.9336, 0.8389, 0.9336, -0.09586, 0.09487, -0.07622, 0.135, -0.07372, 0.09579, -0.08345, 0.1362, 0.1898, 0.82, 0.7975, 0.8204, 0.81, 0.8713, 0.1836, 0.8713, 0.02226, -0.09953, 1.01, -0.09953, 0.9999, -0.05908, 0.0419, -0.05936, 0.8471, 0.9105, 0.8471, 0.6874, 0.9731, 0.6874, 0.9731, 0.9105, -0.1943, 0.3944, -0.09484, 0.3944, -0.09484, 0.4939, -0.1943, 0.4939, 0.9809, 0.6174, 0.8549, 0.6174, 0.8549, 0.3569, 0.9809, 0.3569, 0.8296, 0.6681, 0.7036, 0.6681, 0.7036, 0.4029, 0.8296, 0.4029, -0.2484, 0.6745, -0.2484, 0.5751, -0.149, 0.5751, -0.149, 0.6745, -0.1687, 0.2507, -0.1687, 0.3501, -0.2681, 0.3501, -0.2681, 0.2507, 0.03179, 0.949, 0.03179, 0.697, 0.1578, 0.697, 0.1578, 0.949, 0.1863, 0.6624, 0.1863, 0.3935, 0.3123, 0.3935, 0.3123, 0.6624, 0.16, 0.3721, 0.16, 0.6241, 0.03402, 0.6241, 0.03402, 0.3721, -0.1371, 0.03949, -0.1371, 0.1389, -0.2365, 0.1389, -0.2365, 0.03949, 0.01938, -0.0407, -0.1795, -0.0407, -0.1795, -0.1402, 0.01938, -0.1402, 0.2911, -0.118, 0.49, -0.118, 0.49, -0.01855, 0.2911, -0.01855, 0.0, 0.0, 0.0, 0.0, 0.0, 0.0, 0.0, 0.0, 0.1534, 0.9316, 0.6037, 0.9316, 0.6037, 0.9885, 0.1534, 0.9885, 0.6374, 0.9819, 0.6374, 0.4443, 0.7502, 0.4443, 0.7502, 0.9819, 0.4823, 0.3013, 0.03651, 0.3013, 0.03651, 0.2282, 0.4823, 0.2282, 0.1182, 0.3794, 0.03164, 0.3794, 0.03164, 0.9291, 0.1182, 0.9291, 0.6399, 0.4239, 0.6399, 0.007809, 0.9729, 0.007809, 0.9729, 0.4239, 0.5738, 0.3595, 0.5738, 0.8997, 0.1616, 0.8997, 0.1616, 0.3595, 0.0, 0.0, 0.0, 0.0, 0.0, 0.0, 0.0, 0.0, 0.0, 0.0, 0.0, 0.0, 0.0, 0.0, 0.0, 0.0, 0.0, 0.0, 0.0, 0.0, 0.0, 0.0, 0.0, 0.0, 0.0, 0.0, 0.0, 0.0, 0.0, 0.0, 0.0, 0.0, 0.0, 0.0, 0.0, 0.0, 0.0, 0.0, 0.0, 0.0, 0.0, 0.0, 0.0, 0.0, 0.0, 0.0, 0.0, 0.0, 0.0, 0.0, 0.0, 0.0, 0.0, 0.0, 0.0, 0.0, 0.0, 0.0, 0.0, 0.0, 0.0, 0.0, 0.0, 0.0, 0.0, 0.0, 0.0, 0.0, 0.0, 0.0, 0.0, 0.0, 0.0, 0.0, 0.0, 0.0, 0.0, 0.0, 0.0, 0.0, 0.0, 0.0, 0.0, 0.0, 0.0, 0.0, 0.0, 0.0, 0.0, 0.0, 0.0, 0.0, 0.0, 0.0, 0.0, 0.0, 0.0, 0.0, 0.0, 0.0, 0.0, 0.0, 0.0, 0.0, 0.0, 0.0, 0.0, 0.0, 0.0, 0.0, 0.0, 0.0, 0.0, 0.0, 0.0, 0.0, 0.0, 0.0, 0.0, 0.0, 0.0, 0.0, 0.0, 0.0, 0.0, 0.0, 0.0, 0.0, 0.0, 0.0, 0.0, 0.0, 0.0, 0.0, 0.0, 0.0, 0.0, 0.0, 0.0, 0.0, 0.0, 0.0, 0.0, 0.0, 0.0, 0.0, 0.0, 0.0, 0.0, 0.0, 0.0, 0.0, 0.0, 0.0, 0.0, 0.0, 0.0, 0.0, 0.0, 0.0, 0.0, 0.0, 0.0, 0.0, 0.0, 0.0, 0.0, 0.0, 0.0, 0.0, 0.0, 0.0, 0.0, 0.0, 0.0, 0.0, 0.0, 0.0, 0.0, 0.0, 0.0, 0.0, 0.0, 0.0, 0.0, 0.0, 0.0, 0.0, 0.0, 0.0, 0.0, 0.0, 0.0, 0.0, 0.0, 0.0, 0.0, 0.0, 0.0, 0.0, 0.0, 0.0, 0.0, 0.0, 0.0, 0.0, 0.0, 0.0, 0.0, 0.0, 0.0, 0.0, 0.0, 0.0, 0.0, 0.0, 0.0, 0.0, 0.0, 0.0, 0.0, 0.0, 0.0, 0.0, 0.0, 0.0, 0.0, 0.0, 0.0, 0.0, 0.0, 0.0, 0.0, 0.0, 0.0, 0.0, 0.0, 0.0, 0.0, 0.0, 0.0, 0.0, 0.0, 0.0, 0.0, 0.0, 0.0, 0.0, 0.0, 0.0, 0.0, 0.0, 0.0, 0.0, 0.0, 0.0, 0.0, 0.0, 0.0, 0.0, 0.0, 0.0, 0.0, 0.0, 0.0, 0.0, 0.0, 0.0, 0.0, 0.0, 0.0, 0.0, 0.0, 0.0, 0.0, 0.0, 0.0, 0.0, 0.0, 0.0, 0.0, 0.0, 0.0, 0.0, 0.0, 0.0, 0.0, 0.0, 0.0, 0.0, 0.0, 0.0, 0.0, 0.0, 0.0, 0.0, 0.0, 0.0, 0.0, 0.0, 0.0, 0.0, 0.0, 0.0, 0.0, 0.0, 0.0, 0.0, 0.0, 0.0, 0.0, 0.0, 0.0, 0.0, 0.0, 0.0, 0.0, 0.0, 0.0, 0.0, 0.0, 0.0, 0.0, 0.0, 0.0, 0.0, 0.0, 0.0, 0.0, 0.0, 0.0, 0.0, 0.0, 0.0, 0.0, 0.0, 0.0, 0.0, 0.0, 0.0, 0.0, 0.0, 0.0, 0.0, 0.0, 0.0, 0.0, 0.0, 0.0, 0.0, 0.0, 0.0, 0.0, 0.0, 0.0, 0.0, 0.0, 0.0, 0.0, 0.0, 0.0, 0.0, 0.0, 0.0, 0.0, 0.0, 0.0, 0.0, 0.0, 0.0, 0.0, 0.0, 0.0, 0.0, 0.0, 0.0, 0.0, 0.0, 0.0, 0.0, 0.0, 0.0, 0.0, 0.0, 0.0, 0.0, 0.0, 0.0, 0.0, 0.0, 0.0, 0.0, 0.0, 0.0, 0.0, 0.0, 0.0, 0.0, 0.0, 0.0, 0.0, 0.0, 0.0, 0.0, 0.0, 0.0, 0.0, 0.0, 0.0, 0.0, 0.0, 0.0, 0.0, 0.0, 0.0, 0.0, 0.0, 0.0, 0.0, 0.0, 0.0, 0.0, 0.0, 0.0, 0.0, 0.0, 0.0, 0.0, 0.0, 0.0, 0.0, 0.0, 0.0, 0.0, 0.0, 0.0, 0.0, 0.0, 0.0, 0.0, 0.0, 0.0, 0.0, 0.0, 0.0, 0.0, 0.0, 0.0, 0.0, 0.0, 0.0, 0.0, 0.0, 0.0, 0.0, 0.0, 0.0, 0.0, 0.0, 0.0, 0.0, 0.0, 0.0, 0.0, 0.0, 0.0, 0.0, 0.0, 0.0, 0.0, 0.0, 0.0, 0.0, 0.0, 0.0, 0.0, 0.0, 0.0, 0.0, 0.0, 0.0, 0.0, 0.0, 0.0, 0.0, 0.0, 0.0, 0.0, 0.0, 0.0, 0.0, 0.0, 0.0, 0.0, 0.0, 0.0, 0.0, 0.0, 0.0, 0.0, 0.0, 0.0, 0.0, 0.0, 0.0, 0.0, 0.0, 0.0, 0.0, 0.0, 0.0, 0.0, 0.0, 0.0, 0.0, 0.0, 0.0, 0.0, 0.0, 0.0, 0.0, 0.0, 0.0, 0.0, 0.0, 0.0, 0.0, 0.0, 0.0, 0.0, 0.0, 0.0, 0.0, 0.0, 0.0, 0.0, 0.0, 0.0, 0.0, 0.0, 0.0, 0.0, 0.0, 0.0, 0.0, 0.0, 0.0, 0.0, 0.0, 0.0, 0.0, 0.0, 0.0, 0.0, 0.0, 0.0, 0.0, 0.0, 0.0, 0.0, 0.0, 0.0, 0.0, 0.0, 0.0, 0.0, 0.0, 0.0, 0.0, 0.0, 0.0, 0.0, 0.0, 0.0, 0.0, 0.0, 0.0, 0.0, 0.0, 0.0, 0.0, 0.0, 0.0, 0.0, 0.0, 0.0, 0.0, 0.0, 0.0, 0.0, 0.0, 0.0, 0.0, 0.0, 0.0, 0.0, 0.0, 0.0, 0.0, 0.0, 0.0, 0.0, 0.0, 0.0, 0.0, 0.0, 0.0, 0.0, 0.0, 0.0, 0.0, 0.0, 0.0, 0.0, 0.0, 0.0, 0.0, 0.0, 0.0, 0.0, 0.0, 0.0, 0.0, 0.0, 0.0, 0.0, 0.0, 0.0, 0.0, 0.0, 0.0, 0.0, 0.0, 0.0, 0.0, 0.0, 0.0, 0.0, 0.0, 0.0, 0.0, 0.0, 0.0, 0.0, 0.0, 0.0, 0.0, 0.0, 0.0, 0.0, 0.0, 0.0, 0.0, 0.0, 0.0, 0.0, 0.0, 0.0, 0.0, 0.0, 0.0, 0.0, 0.0, 0.0, 0.0, 0.0, 0.0, 0.0, 0.0, 0.0, 0.0, 0.0, 0.0, 0.0, 0.0, 0.0, 0.0, 0.0, 0.0, 0.0, 0.0, 0.0, 0.0, 0.0, 0.0, 0.0, 0.0, 0.0, 0.0, 0.0, 0.0, 0.0, 0.0, 0.0, 0.0, 0.0, 0.0, 0.0, 0.0, 0.0, 0.0, 0.0, 0.0, 0.0, 0.0, 0.0, 0.0, 0.0, 0.0, 0.0, 0.0, 0.0, 0.0, 0.0, 0.0, 0.0, 0.0, 0.0, 0.0, 0.0, 0.0, 0.0, 0.0, 0.0, 0.0, 0.0, 0.0, 0.0, 0.0, 0.0, 0.0, 0.0, 0.0, 0.0, 0.0, 0.0, 0.0, 0.0, 0.0, 0.0, 0.0, 0.0, 0.0, 0.0, 0.0, 0.0, 0.0, 0.0, 0.0, 0.0, 0.0, 0.0, 0.0, 0.0, 0.0, 0.0, 0.0, 0.0, 0.0, 0.0, 0.0, 0.0, 0.0, 0.0, 0.0, 0.0, 0.0, 0.0, 0.0, 0.0, 0.0, 0.0, 0.0, 0.0, 0.0, 0.0, 0.0, 0.0, 0.0, 0.0, 0.0, 0.0, 0.0, 0.0, 0.0, 0.0, 0.0, 0.0, 0.0, 0.0, 0.0, 0.0, 0.0, 0.0, 0.0, 0.0, 0.0, 0.0, 0.0, 0.0, 0.0, 0.0, 0.0, 0.0, 0.0, 0.0, 0.0, 0.0, 0.0, 0.0, 0.0, 0.0, 0.0, 0.0, 0.0, 0.0, 0.0, 0.0, 0.0, 0.0, 0.0, 0.0, 0.0, 0.0, 0.0, 0.0, 0.0, 0.0, 0.0, 0.0, 0.0, 0.0, 0.0, 0.0, 0.0, 0.0, 0.0, 0.0, 0.0, 0.0, 0.0, 0.0, 0.0, 0.0, 0.0, 0.0, 0.0, 0.0, 0.0, 0.0, 0.0, 0.0, 0.0, 0.0, 0.0, 0.0, 0.0, 0.0, 0.0, 0.0, 0.0, 0.0, 0.0, 0.0, 0.0, 0.0, 0.0, 0.0, 0.0, 0.0, 0.0, 0.0, 0.0, 0.0, 0.0, 0.0, 0.0, 0.0, 0.0, 0.0, 0.0, 0.0, 0.0, 0.0, 0.0, 0.0, 0.0, 0.0, 0.0, 0.0, 0.0, 0.0, 0.0, 0.0, 0.0, 0.0, 0.0, 0.0, 0.0, 0.0, 0.0, 0.0, 0.0, 0.0, 0.0, 0.0, 0.0, 0.0, 0.0, 0.0, 0.0, 0.0, 0.0, 0.0, 0.0, 0.0, 0.0, 0.0, 0.0, 0.0, 0.0, 0.0, 0.0, 0.0, 0.0, 0.0, 0.0, 0.0, 0.0, 0.0, 0.0, 0.0, 0.0, 0.0, 0.0, 0.0, 0.0, 0.0, 0.0, 0.0, 0.0, 0.0, 0.0, 0.0, 0.0, 0.0, 0.0, 0.0, 0.0, 0.0, 0.0, 0.0, 0.0, 0.0, 0.0, 0.0, 0.0, 0.0, 0.0, 0.0, 0.0, 0.0, 0.0, 0.0, 0.0, 0.0, 0.0, 0.0, 0.0, 0.0, 0.0, 0.0, 0.0, 0.0, 0.0, 0.0, 0.0, 0.0, 0.0, 0.0, 0.0, 0.0, 0.0, 0.0, 0.0, 0.0, 0.0, 0.0, 0.0, 0.0, 0.0, 0.0, 0.0, 0.0, 0.0, 0.0, 0.0, 0.0, 0.0, 0.0, 0.0, 0.0, 0.0, 0.0, 0.0, 0.0, 0.0, 0.0, 0.0, 0.0, 0.0, 0.0, 0.0, 0.0, 0.0, 0.0, 0.0, 0.0, 0.0, 0.0, 0.0, 0.0, 0.0, 0.0, 0.0, 0.0, 0.0, 0.0, 0.0, 0.0, 0.0, 0.0, 0.0, 0.0, 0.0, 0.0, 0.0, 0.0, 0.0, 0.0, 0.0, 0.0, 0.0, 0.0, 0.0, 0.0, 0.0, 0.0, 0.0, 0.0, 0.0, 0.0, 0.0, 0.0, 0.0, 0.0, 0.0, 0.0, 0.0, 0.0, 0.0, 0.0, 0.0, 0.0, 0.0, 0.0, 0.0, 0.0, 0.0, 0.0, 0.0, 0.0, 0.0, 0.0, 0.0, 0.0, 0.0, 0.0, 0.0, 0.0, 0.0, 0.0, 0.0, 0.0, 0.0, 0.0, 0.0, 0.0, 0.0, 0.0, 0.0, 0.0, 0.0, 0.0, 0.0, 0.0, 0.0, 0.0, 0.0, 0.0, 0.0, 0.0, 0.0, 0.0, 0.0, 0.0, 0.0, 0.0, 0.0, 0.0, 0.0, 0.0, 0.0, 0.0, 0.0, 0.0, 0.0, 0.0, 0.0, 0.0, 0.0, 0.0, 0.0, 0.0, 0.0, 0.0, 0.0, 0.0, 0.0, 0.0, 0.0, 0.0, 0.0, 0.0, 0.0, 0.0, 0.0, 0.0, 0.0, 0.0, 0.0, 0.0, 0.0, 0.0, 0.0, 0.0, 0.0, 0.0, 0.0, 0.0, 0.0, 0.0, 0.0, 0.0, 0.0, 0.0, 0.0, 0.0, 0.0, 0.0, 0.0, 0.0, 0.0, 0.0, 0.0, 0.0, 0.0, 0.0, 0.0, 0.0, 0.0, 0.0, 0.0, 0.0, 0.0, 0.0, 0.0, 0.0, 0.0, 0.0, 0.0, 0.0, 0.0, 0.0, 0.0, 0.0, 0.0, 0.0, 0.0, 0.0, 0.0, 0.0, 0.0, 0.0, 0.0, 0.0, 0.0, 0.0, 0.0, 0.0, 0.0, 0.0, 0.0, 0.0, 0.0, 0.0, 0.0, 0.0, 0.0, 0.0, 0.0, 0.0, 0.0, 0.0, 0.0, 0.0, 0.0, 0.0, 0.0, 0.0, 0.0, 0.0, 0.0, 0.0, 0.0, 0.0, 0.0, 0.0, 0.0, 0.0, 0.0, 0.0, 0.0, 0.0, 0.0, 0.0, 0.0, 0.0, 0.0, 0.0, 0.0, 0.0, 0.0, 0.0, 0.0, 0.0, 0.0, 0.0, 0.0, 0.0, 0.0, 0.0, 0.0, 0.0, 0.0, 0.0, 0.0, 0.0, 0.0, 0.0, 0.0, 0.0, 0.0, 0.0, 0.0, 0.0, 0.0, 0.0, 0.0, 0.0, 0.0, 0.0, 0.0, 0.0, 0.0, 0.0, 0.0, 0.0, 0.0, 0.0, 0.0, 0.0, 0.0, 0.0, 0.0, 0.0, 0.0, 0.0, 0.0, 0.0, 0.0, 0.0, 0.0, 0.0, 0.0, 0.0, 0.0, 0.0, 0.0, 0.0, 0.0, 0.0, 0.0, 0.0, 0.0, 0.0, 0.0, 0.0, 0.0, 0.0, 0.0, 0.0, 0.0, 0.0, 0.0, 0.0, 0.0, 0.0, 0.0, 0.0, 0.0, 0.0, 0.0, 0.0, 0.0, 0.0, 0.0, 0.0, 0.0, 0.0, 0.0, 0.0, 0.0, 0.0, 0.0, 0.0, 0.0, 0.0, 0.0, 0.0, 0.0, 0.0, 0.0, 0.0, 0.0, 0.0, 0.0, 0.0, 0.0, 0.0, 0.0, 0.0, 0.0, 0.0, 0.0, 0.0, 0.0, 0.0, 0.0, 0.0, 0.0, 0.0, 0.0, 0.0, 0.0, 0.0, 0.0, 0.0, 0.0, 0.0, 0.0, 0.0, 0.0, 0.0, 0.0, 0.0, 0.0, 0.0, 0.0, 0.0, 0.0, 0.0, 0.0, 0.0, 0.0, 0.0, 0.0, 0.0, 0.0, 0.0, 0.0, 0.0, 0.0, 0.0, 0.0, 0.0, 0.0, 0.0, 0.0, 0.0, 0.0, 0.0, 0.0, 0.0, 0.0, 0.0, 0.0, 0.0, 0.0, 0.0, 0.0, 0.0, 0.0, 0.0, 0.0, 0.0, 0.0, 0.0, 0.0, 0.0, 0.0, 0.0, 0.0, 0.0, 0.0, 0.0, 0.0, 0.0, 0.0, 0.0, 0.0, 0.0, 0.0, 0.0, 0.0, 0.0, 0.0, 0.0, 0.0, 0.0, 0.0, 0.0, 0.0, 0.0, 0.0, 0.0, 0.0, 0.0, 0.0, 0.0, 0.0, 0.0, 0.0, 0.0, 0.0, 0.0, 0.0, 0.0, 0.0, 0.0, 0.0, 0.0, 0.0, 0.0, 0.0, 0.0, 0.0, 0.0, 0.0, 0.0, 0.0, 0.0, 0.0, 0.0, 0.0, 0.0, 0.0, 0.0, 0.0, 0.0, 0.0, 0.0, 0.0, 0.0, 0.0, 0.0, 0.0, 0.0, 0.0, 0.0, 0.0, 0.0, 0.0, 0.0, 0.0, 0.0, 0.0, 0.0, 0.0, 0.0, 0.0, 0.0, 0.0, 0.0, 0.0, 0.0, 0.0, 0.0, 0.0, 0.0, 0.0, 0.0, 0.0, 0.0, 0.0, 0.0, 0.0, 0.0, 0.0, 0.0, 0.0, 0.0, 0.0, 0.0, 0.0, 0.0, 0.0, 0.0, 0.0, 0.0, 0.0, 0.0, 0.0, 0.0, 0.0, 0.0, 0.0, 0.0, 0.0, 0.0, 0.0, 0.0, 0.0, 0.0, 0.0, 0.0, 0.0, 0.0, 0.0, 0.0, 0.0, 0.0, 0.0, 0.0, 0.0, 0.0, 0.0, 0.0, 0.0, 0.0, 0.0, 0.0, 0.0, 0.0, 0.0, 0.0, 0.0, 0.0, 0.0, 0.0, 0.0, 0.0, 0.0, 0.0, 0.0, 0.0, 0.0, 0.0, 0.0, 0.0, 0.0, 0.0, 0.0, 0.0, 0.0, 0.0, 0.0, 0.0, 0.0, 0.0, 0.0, 0.0, 0.0, 0.0, 0.0, 0.0, 0.0, 0.0, 0.0, 0.0, 0.0, 0.0, 0.0, 0.0, 0.0, 0.0, 0.0, 0.0, 0.0, 0.0, 0.0, 0.0, 0.0, 0.0, 0.0, 0.0, 0.0, 0.0, 0.0, 0.0, 0.0, 0.0, 0.0, 0.0, 0.0, 0.0, 0.0, 0.0, 0.0, 0.0, 0.0, 0.0, 0.0, 0.0, 0.0, 0.0, 0.0, 0.0, 0.0, 0.0, 0.0, 0.0, 0.0, 0.0, 0.0, 0.0, 0.0, 0.0, 0.0, 0.0, 0.0, 0.0, 0.0, 0.0, 0.0, 0.0, 0.0, 0.0, 0.0, 0.0, 0.0, 0.0, 0.0, 0.0, 0.0, 0.0, 0.0, 0.0, 0.0, 0.0, 0.0, 0.0, 0.0, 0.0, 0.0, 0.0, 0.0, 0.0, 0.0, 0.0, 0.0, 0.0, 0.0, 0.0, 0.0, 0.0, 0.0, 0.0, 0.0, 0.0, 0.0, 0.0, 0.0, 0.0, 0.0, 0.0, 0.0, 0.0, 0.0, 0.0, 0.0, 0.0, 0.0, 0.0, 0.0, 0.0, 0.0, 0.0, 0.0, 0.0, 0.0, 0.0, 0.0, 0.0, 0.0, 0.0, 0.0, 0.0, 0.0, 0.0, 0.0, 0.0, 0.0, 0.0, 0.0, 0.0, 0.0, 0.0, 0.0, 0.0, 0.0, 0.0, 0.0, 0.0, 0.0, 0.0, 0.0, 0.0, 0.0, 0.0, 0.0, 0.0, 0.0, 0.0, 0.0, 0.0, 0.0, 0.0, 0.0, 0.0, 0.0, 0.0, 0.0, 0.0, 0.0, 0.0, 0.0, 0.0, 0.0, 0.0, 0.0, 0.0, 0.0, 0.0, 0.0, 0.0, 0.0, 0.0, 0.0, 0.0, 0.0, 0.0, 0.0, 0.0, 0.0, 0.0, 0.0, 0.0, 0.0, 0.0, 0.0, 0.0, 0.0, 0.0, 0.0, 0.0, 0.0, 0.0, 0.0, 0.0, 0.0, 0.0, 0.0, 0.0, 0.0, 0.0, 0.0, 0.0, 0.0, 0.0, 0.0, 0.0, 0.0, 0.0, 0.0, 0.0, 0.0, 0.0, 0.0, 0.0, 0.0, 0.0, 0.0, 0.0, 0.0, 0.0, 0.0, 0.0, 0.0, 0.0, 0.0, 0.0, 0.0, 0.0, 0.0, 0.0, 0.0, 0.0, 0.0, 0.0, 0.0, 0.0, 0.0, 0.0, 0.0, 0.0, 0.0, 0.0, 0.0, 0.0, 0.0, 0.0, 0.0, 0.0, 0.0, 0.0, 0.0, 0.0, 0.0, 0.0, 0.0, 0.0, 0.0, 0.0, 0.0, 0.0, 0.0, 0.0, 0.0, 0.0, 0.0, 0.0, 0.0, 0.0, 0.0, 0.0, 0.0, 0.0, 0.0, 0.0, 0.0, 0.0, 0.0, 0.0, 0.0, 0.0, 0.0, 0.0, 0.0, 0.0, 0.0, 0.0, 0.0, 0.0, 0.0, 0.0, 0.0, 0.0, 0.0, 0.0, 0.0, 0.0, 0.0, 0.0, 0.0, 0.0, 0.0, 0.0, 0.0, 0.0, 0.0, 0.0, 0.0, 0.0, 0.0, 0.0, 0.0, 0.0, 0.0, 0.0, 0.0, 0.0, 0.0, 0.0, 0.0, 0.0, 0.0, 0.0, 0.0, 0.0, 0.0, 0.0, 0.0, 0.0, 0.0, 0.0, 0.0, 0.0, 0.0, 0.0, 0.0, 0.0, 0.0, 0.0, 0.0, 0.0, 0.0, 0.0, 0.0, 0.0, 0.0, 0.0, 0.0, 0.0, 0.0, 0.0, 0.0, 0.0, 0.0, 0.0, 0.0, 0.0, 0.0, 0.0, 0.0, 0.0, 0.0, 0.0, 0.0, 0.0, 0.0, 0.0, 0.0, 0.0, 0.0, 0.0, 0.0, 0.0, 0.0, 0.0, 0.0, 0.0, 0.0, 0.0, 0.0, 0.0, 0.0, 0.0, 0.0, 0.0, 0.0, 0.0, 0.0, 0.0, 0.0, 0.0, 0.0, 0.0, 0.0, 0.0, 0.0, 0.0, 0.0, 0.0, 0.0, 0.0, 0.0, 0.0, 0.0, 0.0, 0.0, 0.0, 0.0, 0.0, 0.0, 0.0, 0.0, 0.0, 0.0, 0.0, 0.0, 0.0, 0.0, 0.0, 0.0, 0.0, 0.0, 0.0, 0.0, 0.0, 0.0, 0.0, 0.0, 0.0, 0.0, 0.0, 0.0, 0.0, 0.0, 0.0, 0.0, 0.0, 0.0, 0.0, 0.0, 0.0, 0.0, 0.0, 0.0, 0.0, 0.0, 0.0, 0.0, 0.0, 0.0, 0.0, 0.0, 0.0, 0.0, 0.0, 0.0, 0.0, 0.0, 0.0, 0.0, 0.0, 0.0, 0.0, 0.0, 0.0, 0.0, 0.0, 0.0, 0.0, 0.0, 0.0, 0.0, 0.0, 0.0, 0.0, 0.0, 0.0, 0.0, 0.0, 0.0, 0.0, 0.0, 0.0, 0.0, 0.0, 0.0, 0.0, 0.0, 0.0, 0.0, 0.0, 0.0, 0.0, 0.0, 0.0, 0.0, 0.0, 0.0, 0.0, 0.0, 0.0, 0.0, 0.0, 0.0, 0.0, 0.0, 0.0, 0.0, 0.0, 0.0, 0.0, 0.0, 0.0, 0.0, 0.0, 0.0, 0.0, 0.0, 0.0, 0.0, 0.0, 0.0, 0.0, 0.0, 0.0, 0.0, 0.0, 0.0, 0.0, 0.0, 0.0, 0.0, 0.0, 0.0, 0.0, 0.0, 0.0, 0.0, 0.0, 0.0, 0.0, 0.0, 0.0, 0.0, 0.0, 0.0, 0.0, 0.0, 0.0, 0.0, 0.0, 0.0, 0.0, 0.0, 0.0, 0.0, 0.0, 0.0, 0.0, 0.0, 0.0, 0.0, 0.0, 0.0, 0.0, 0.0, 0.0, 0.0, 0.0, 0.0, 0.0, 0.0, 0.0, 0.0, 0.0, 0.0, 0.0, 0.0, 0.0, 0.0, 0.0, 0.0, 0.0, 0.0, 0.0, 0.0, 0.0, 0.0, 0.0, 0.0, 0.0, 0.0, 0.0, 0.0, 0.0, 0.0, 0.0, 0.0, 0.0, 0.0, 0.0, 0.0, 0.0, 0.0, 0.0, 0.0, 0.0, 0.0, 0.0, 0.0, 0.0, 0.0, 0.0, 0.0, 0.0, 0.0, 0.0, 0.0, 0.0, 0.0, 0.0, 0.0, 0.0, 0.0, 0.0, 0.0, 0.0, 0.0, 0.0, 0.0, 0.0, 0.0, 0.0, 0.0, 0.0, 0.0, 0.0, 0.0, 0.0, 0.0, 0.0, 0.0, 0.0, 0.0, 0.0, 0.0, 0.0, 0.0, 0.0, 0.0, 0.0, 0.0, 0.0, 0.0, 0.0, 0.0, 0.0, 0.0, 0.0, 0.0, 0.0, 0.0, 0.0, 0.0, 0.0, 0.0, 0.0, 0.0, 0.0, 0.0, 0.0, 0.0, 0.0, 0.0, 0.0, 0.0, 0.0, 0.0, 0.0, 0.0, 0.0, 0.0, 0.0, 0.0, 0.0, 0.0, 0.0, 0.0, 0.0, 0.0, 0.0, 0.0, 0.0, 0.0, 0.0, 0.0, 0.0, 0.0, 0.0, 0.0, 0.0, 0.0, 0.0, 0.0, 0.0, 0.0, 0.0, 0.0, 0.0, 0.0, 0.0, 0.0, 0.0, 0.0, 0.0, 0.0, 0.0, 0.0, 0.0, 0.0, 0.0, 0.0, 0.0, 0.0, 0.0, 0.0, 0.0, 0.0, 0.0, 0.0, 0.0, 0.0, 0.0, 0.0, 0.0, 0.0, 0.0, 0.0, 0.0, 0.0, 0.0, 0.0, 0.0, 0.0, 0.0, 0.0, 0.0, 0.0, 0.0, 0.0, 0.0, 0.0, 0.0, 0.0, 0.0, 0.0, 0.0, 0.0, 0.0, 0.0, 0.0, 0.0, 0.0, 0.0, 0.0, 0.0, 0.0, 0.0, 0.0, 0.0, 0.0, 0.0, 0.0, 0.0, 0.0, 0.0, 0.0, 0.0, 0.0, 0.0, 0.0, 0.0, 0.0, 0.0, 0.0, 0.0, 0.0, 0.0, 0.0, 0.0, 0.0, 0.0, 0.0, 0.0, 0.0, 0.0, 0.0, 0.0, 0.0, 0.0, 0.0, 0.0, 0.0, 0.0, 0.0, 0.0, 0.0, 0.0, 0.0, 0.0, 0.0, 0.0, 0.0, 0.0, 0.0, 0.0, 0.0, 0.0, 0.0, 0.0, 0.0, 0.0, 0.0, 0.0, 0.0, 0.0, 0.0, 0.0, 0.0, 0.0, 0.0, 0.0, 0.0, 0.0, 0.0, 0.0, 0.0, 0.0, 0.0, 0.0, 0.0, 0.0, 0.0, 0.0, 0.0, 0.0, 0.0, 0.0, 0.0, 0.0, 0.0, 0.0, 0.0, 0.0, 0.0, 0.0, 0.0, 0.0, 0.0, 0.0, 0.0, 0.0, 0.0, 0.0, 0.0, 0.0, 0.0, 0.0, 0.0, 0.0, 0.0, 0.0, 0.0, 0.0, 0.0, 0.0, 0.0, 0.0, 0.0, 0.0, 0.0, 0.0, 0.0, 0.0, 0.0, 0.0, 0.0, 0.0, 0.0, 0.0, 0.0, 0.0, 0.0, 0.0, 0.0, 0.0, 0.0, 0.0, 0.0, 0.0, 0.0, 0.0, 0.0, 0.0, 0.0, 0.0, 0.0, 0.0, 0.0, 0.0, 0.0, 0.0, 0.0, 0.0, 0.0, 0.0, 0.0, 0.0, 0.0, 0.0, 0.0, 0.0, 0.0, 0.0, 0.0, 0.0, 0.0, 0.0, 0.0, 0.0, 0.0, 0.0, 0.0, 0.0, 0.0, 0.0, 0.0, 0.0, 0.0, 0.0, 0.0, 0.0, 0.0, 0.0, 0.0, 0.0, 0.0, 0.0, 0.0, 0.0, 0.0, 0.0, 0.0, 0.0, 0.0, 0.0, 0.0, 0.0, 0.0, 0.0, 0.0, 0.0, 0.0, 0.0, 0.0, 0.0, 0.0, 0.0, 0.0, 0.0, 0.0, 0.0, 0.0, 0.0, 0.0, 0.0, 0.0, 0.0, 0.0, 0.0, 0.0, 0.0, 0.0, 0.0, 0.0, 0.0, 0.0, 0.0, 0.0, 0.0, 0.0, 0.0, 0.0, 0.0, 0.0, 0.0, 0.0, 0.0, 0.0, 0.0, 0.0, 0.0, 0.0, 0.0, 0.0, 0.0, 0.0, 0.0, 0.0, 0.0, 0.0, 0.0, 0.0, 0.0, 0.0, 0.0, 0.0, 0.0, 0.0, 0.0, 0.0, 0.0, 0.0, 0.0, 0.0, 0.0, 0.0, 0.0, 0.0, 0.0, 0.0, 0.0, 0.0, 0.0, 0.0, 0.0, 0.0, 0.0, 0.0, 0.0, 0.0, 0.0, 0.0, 0.0, 0.0, 0.0, 0.0, 0.0, 0.0, 0.0, 0.0, 0.0, 0.0, 0.0, 0.0, 0.0, 0.0, 0.0, 0.0, 0.0, 0.0, 0.0, 0.0, 0.0, 0.0, 0.0, 0.0, 0.0, 0.0, 0.0, 0.0, 0.0, 0.0, 0.0, 0.0, 0.0, 0.0, 0.0, 0.0, 0.0, 0.0, 0.0, 0.0, 0.0, 0.0, 0.0, 0.0, 0.0, 0.0, 0.0, 0.0, 0.0, 0.0, 0.0, 0.0, 0.0, 0.0, 0.0, 0.0, 0.0, 0.0, 0.0, 0.0, 0.0, 0.0, 0.0, 0.0, 0.0, 0.0, 0.0, 0.0, 0.0, 0.0, 0.0, 0.0, 0.0, 0.0, 0.0, 0.0, 0.0, 0.0, 0.0, 0.0, 0.0, 0.0, 0.0, 0.0, 0.0, 0.0, 0.0, 0.0, 0.0, 0.0, 0.0, 0.0, 0.0, 0.0, 0.0, 0.0, 0.0, 0.0, 0.0, 0.0, 0.0, 0.0, 0.0, 0.0, 0.0, 0.0, 0.0, 0.0, 0.0, 0.0, 0.0, 0.0, 0.0, 0.0, 0.0, 0.0, 0.0, 0.0, 0.0, 0.0, 0.0, 0.0, 0.0, 0.0, 0.0, 0.0, 0.0, 0.0, 0.0, 0.0, 0.0, 0.0, 0.0, 0.0, 0.0, 0.0, 0.0, 0.0, 0.0, 0.0, 0.0, 0.0, 0.0, 0.0, 0.0, 0.0, 0.0, 0.0, 0.0, 0.0, 0.0, 0.0, 0.0, 0.0, 0.0, 0.0, 0.0, 0.0, 0.0, 0.0, 0.0, 0.0, 0.0, 0.0, 0.0, 0.0, 0.0, 0.0, 0.0, 0.0, 0.0, 0.0, 0.0, 0.0, 0.0, 0.0, 0.0, 0.0, 0.0, 0.0, 0.0, 0.0, 0.0, 0.0, 0.0, 0.0, 0.0, 0.0, 0.0, 0.0, 0.0, 0.0, 0.0, 0.0, 0.0, 0.0, 0.0, 0.0, 0.0, 0.0, 0.0, 0.0, 0.0, 0.0, 0.0, 0.0, 0.0, 0.0, 0.0, 0.0, 0.0, 0.0, 0.0, 0.0, 0.0, 0.0, 0.0, 0.0, 0.0, 0.0, 0.0, 0.0, 0.0, 0.0, 0.0, 0.0, 0.0, 0.0, 0.0, 0.0, 0.0, 0.0, 0.0, 0.0, 0.0, 0.0, 0.0, 0.0, 0.0, 0.0, 0.0, 0.0, 0.0, 0.0, 0.0, 0.0, 0.0, 0.0, 0.0, 0.0, 0.0, 0.0, 0.0, 0.0, 0.0, 0.0, 0.0, 0.0, 0.0, 0.0, 0.0, 0.0, 0.0, 0.0, 0.0, 0.0, 0.0, 0.0, 0.0, 0.0, 0.0, 0.0, 0.0, 0.0, 0.0, 0.0, 0.0, 0.0, 0.0, 0.0, 0.0, 0.0, 0.0, 0.0, 0.0, 0.0, 0.0, 0.0, 0.0, 0.0, 0.0, 0.0, 0.0, 0.0, 0.0, 0.0, 0.0, 0.0, 0.0, 0.0, 0.0, 0.0, 0.0, 0.0, 0.0, 0.0, 0.0, 0.0, 0.0, 0.0, 0.0, 0.0, 0.0, 0.0, 0.0, 0.0, 0.0, 0.0, 0.0, 0.0, 0.0, 0.0, 0.0, 0.0, 0.0, 0.0, 0.0, 0.0, 0.0, 0.0, 0.0, 0.0, 0.0, 0.0, 0.0, 0.0, 0.0, 0.0, 0.0, 0.0, 0.0, 0.0, 0.0, 0.0, 0.0, 0.0, 0.0, 0.0, 0.0, 0.0, 0.0, 0.0, 0.0, 0.0, 0.0, 0.0, 0.0, 0.0, 0.0, 0.0, 0.0, 0.0, 0.0, 0.0, 0.0, 0.0, 0.0, 0.0, 0.0, 0.0, 0.0, 0.0, 0.0, 0.0, 0.0, 0.0, 0.0, 0.0, 0.0, 0.0, 0.0, 0.0, 0.0, 0.0, 0.0, 0.0, 0.0, 0.0, 0.0, 0.0, 0.0, 0.0, 0.0, 0.0, 0.0, 0.0, 0.0, 0.0, 0.0, 0.0, 0.0, 0.0, 0.0, 0.0, 0.0, 0.0, 0.0, 0.0, 0.0, 0.0, 0.0, 0.0, 0.0, 0.0, 0.0, 0.0, 0.0, 0.0, 0.0, 0.0, 0.0, 0.0, 0.0, 0.0, 0.0, 0.0, 0.0, 0.0, 0.0, 0.0, 0.0, 0.0, 0.0, 0.0, 0.0, 0.0, 0.0, 0.0, 0.0, 0.0, 0.0, 0.0, 0.0, 0.0, 0.0, 0.0, 0.0, 0.0, 0.0, 0.0, 0.0, 0.0, 0.0, 0.0, 0.0, 0.0, 0.0, 0.0, 0.0, 0.0, 0.0, 0.0, 0.0, 0.0, 0.0, 0.0, 0.0, 0.0, 0.0, 0.0, 0.0, 0.0, 0.0, 0.0, 0.07833, 0.1211, 0.437, 0.1211, 0.437, 0.4797, 0.07833, 0.4797, 0.06363, 0.05422, 0.06363, 0.05422, 0.06363, 0.05422, 0.06363, 0.05422, 0.4487, 0.5337, 0.4487, 0.982, 0.4786, 0.982, 0.4786, 0.5337, 0.06363, 0.05422, 0.06363, 0.05422, 0.06363, 0.05422, 0.06363, 0.05422, 0.06363, 0.05422, 0.06363, 0.05422, 0.06363, 0.05422, 0.06363, 0.05422, 0.06363, 0.05422, 0.06363, 0.05422, 0.06363, 0.05422, 0.06363, 0.05422, 0.06363, 0.05422, 0.06363, 0.05422, 0.06363, 0.05422, 0.06363, 0.05422, 0.06363, 0.05422, 0.06363, 0.05422, 0.06363, 0.05422, 0.06363, 0.05422, 0.06363, 0.05422, 0.06363, 0.05422, 0.06363, 0.05422, 0.06363, 0.05422, 0.06363, 0.05422, 0.06363, 0.05422, 0.5585, 0.5315, 0.5585, 0.9798, 0.5884, 0.9798, 0.5884, 0.5315, 0.06363, 0.05422, 0.06363, 0.05422, 0.06363, 0.05422, 0.06363, 0.05422, 0.6229, 0.5253, 0.6229, 0.9736, 0.9816, 0.9736, 0.9816, 0.5253, 0.06363, 0.05422, 0.06363, 0.05422, 0.06363, 0.05422, 0.06363, 0.05422, 0.06363, 0.05422, 0.06363, 0.05422, 0.06363, 0.05422, 0.06363, 0.05422, 0.06363, 0.05422, 0.06363, 0.05422, 0.06363, 0.05422, 0.06363, 0.05422, 0.06363, 0.05422, 0.06363, 0.05422, 0.06363, 0.05422, 0.06363, 0.05422, 0.7068, 0.3593, 0.5573, 0.3593, 0.4527, 0.5028, 0.8114, 0.5028, 0.8114, 0.05439, 0.7068, 0.2158, 0.7068, 0.2158, 0.8114, 0.05439, 0.4527, 0.05439, 0.4527, 0.5028, 0.5573, 0.3593, 0.5573, 0.2158, 0.06363, 0.05422, 0.06363, 0.05422, 0.06363, 0.05422, 0.06363, 0.05422, 0.06363, 0.05422, 0.06363, 0.05422, 0.06363, 0.05422, 0.06363, 0.05422, 0.06363, 0.05422, 0.06363, 0.05422, 0.06363, 0.05422, 0.06363, 0.05422, 0.3713, 0.8874, 0.3713, 0.9515, 0.4225, 0.9515, 0.4225, 0.8874, 0.06363, 0.05422, 0.06363, 0.05422, 0.06363, 0.05422, 0.06363, 0.05422, 0.06363, 0.05422, 0.06363, 0.05422, 0.06363, 0.05422, 0.06363, 0.05422, 0.06363, 0.05422, 0.06363, 0.05422, 0.3713, 0.5031, 0.3713, 0.5671, 0.4225, 0.5671, 0.4225, 0.5031, 0.3713, 0.5671, 0.3713, 0.6312, 0.4225, 0.6312, 0.4225, 0.5671, 0.3713, 0.6312, 0.3713, 0.6952, 0.4225, 0.6952, 0.4225, 0.6312, 0.3713, 0.6952, 0.3713, 0.7593, 0.4225, 0.7593, 0.4225, 0.6952, 0.3713, 0.7593, 0.3713, 0.8233, 0.4225, 0.8233, 0.4225, 0.7593, 0.3713, 0.8233, 0.3713, 0.8874, 0.4225, 0.8874, 0.4225, 0.8233, 0.0638, 0.5031, 0.0638, 0.5671, 0.115, 0.5671, 0.115, 0.5031, 0.115, 0.5031, 0.115, 0.5671, 0.1663, 0.5671, 0.1663, 0.5031, 0.1663, 0.5031, 0.1663, 0.5671, 0.2175, 0.5671, 0.2175, 0.5031, 0.2175, 0.5031, 0.2175, 0.5671, 0.2688, 0.5671, 0.2688, 0.5031, 0.2688, 0.5031, 0.2688, 0.5671, 0.32, 0.5671, 0.32, 0.5031, 0.32, 0.5031, 0.32, 0.5671, 0.3713, 0.5671, 0.3713, 0.5031, 0.0638, 0.5671, 0.0638, 0.6312, 0.115, 0.6312, 0.115, 0.5671, 0.115, 0.5671, 0.115, 0.6312, 0.1663, 0.6312, 0.1663, 0.5671, 0.1663, 0.5671, 0.1663, 0.6312, 0.2175, 0.6312, 0.2175, 0.5671, 0.2175, 0.5671, 0.2175, 0.6312, 0.2688, 0.6312, 0.2688, 0.5671, 0.2688, 0.5671, 0.2688, 0.6312, 0.32, 0.6312, 0.32, 0.5671, 0.32, 0.5671, 0.32, 0.6312, 0.3713, 0.6312, 0.3713, 0.5671, 0.0638, 0.6312, 0.0638, 0.6952, 0.115, 0.6952, 0.115, 0.6312, 0.115, 0.6312, 0.115, 0.6952, 0.1663, 0.6952, 0.1663, 0.6312, 0.1663, 0.6312, 0.1663, 0.6952, 0.2175, 0.6952, 0.2175, 0.6312, 0.2175, 0.6312, 0.2175, 0.6952, 0.2688, 0.6952, 0.2688, 0.6312, 0.2688, 0.6312, 0.2688, 0.6952, 0.32, 0.6952, 0.32, 0.6312, 0.32, 0.6312, 0.32, 0.6952, 0.3713, 0.6952, 0.3713, 0.6312, 0.0638, 0.6952, 0.0638, 0.7593, 0.115, 0.7593, 0.115, 0.6952, 0.115, 0.6952, 0.115, 0.7593, 0.1663, 0.7593, 0.1663, 0.6952, 0.1663, 0.6952, 0.1663, 0.7593, 0.2175, 0.7593, 0.2175, 0.6952, 0.2175, 0.6952, 0.2175, 0.7593, 0.2688, 0.7593, 0.2688, 0.6952, 0.2688, 0.6952, 0.2688, 0.7593, 0.32, 0.7593, 0.32, 0.6952, 0.32, 0.6952, 0.32, 0.7593, 0.3713, 0.7593, 0.3713, 0.6952, 0.0638, 0.7593, 0.0638, 0.8233, 0.115, 0.8233, 0.115, 0.7593, 0.115, 0.7593, 0.115, 0.8233, 0.1663, 0.8233, 0.1663, 0.7593, 0.1663, 0.7593, 0.1663, 0.8233, 0.2175, 0.8233, 0.2175, 0.7593, 0.2175, 0.7593, 0.2175, 0.8233, 0.2688, 0.8233, 0.2688, 0.7593, 0.2688, 0.7593, 0.2688, 0.8233, 0.32, 0.8233, 0.32, 0.7593, 0.32, 0.7593, 0.32, 0.8233, 0.3713, 0.8233, 0.3713, 0.7593, 0.0638, 0.8233, 0.0638, 0.8874, 0.115, 0.8874, 0.115, 0.8233, 0.115, 0.8233, 0.115, 0.8874, 0.1663, 0.8874, 0.1663, 0.8233, 0.1663, 0.8233, 0.1663, 0.8874, 0.2175, 0.8874, 0.2175, 0.8233, 0.2175, 0.8233, 0.2175, 0.8874, 0.2688, 0.8874, 0.2688, 0.8233, 0.32, 0.8233, 0.32, 0.8874, 0.3713, 0.8874, 0.3713, 0.8233, 0.0638, 0.8874, 0.0638, 0.9515, 0.115, 0.9515, 0.115, 0.8874, 0.115, 0.8874, 0.115, 0.9515, 0.1663, 0.9515, 0.1663, 0.8874, 0.1663, 0.8874, 0.1663, 0.9515, 0.2175, 0.9515, 0.2175, 0.8874, 0.2175, 0.8874, 0.2175, 0.9515, 0.2688, 0.9515, 0.2688, 0.8874, 0.2688, 0.8874, 0.2688, 0.9515, 0.32, 0.9515, 0.32, 0.8874, 0.32, 0.8874, 0.32, 0.9515, 0.3713, 0.9515, 0.3713, 0.8874])
me_plane_000.materials.append(mat_material_001)
me_plane_000.materials.append(mat_material_003)
me_plane_000.materials.append(mat_material_004)
me_plane_000.materials.append(mat_material_002)
me_plane_000.materials.append(mat_doorframe)
me_plane_000.materials.append(mat_material)
me_plane_000.use_remesh_preserve_volume = False
me_plane_000.use_remesh_preserve_attributes = False
me_plane_000.use_mirror_vertex_groups = False
me_plane_000.update()

# ---- objects
ob_plane_001 = bpy.data.objects.new('Plane.001', me_plane_000)
ob_camera = bpy.data.objects.new('Camera', cam_camera)
ob_hemi = bpy.data.objects.new('Hemi', light_hemi)
ob_sun = bpy.data.objects.new('Sun', light_sun)

# ---- transforms, parenting, visibility, modifiers, constraints
ob_plane_001.location = (2.2, 1.203, 0.0)
ob_plane_001.scale = (2.2, 1.2, 1.0)
ob_plane_001.lineart.crease_threshold = 0.0
ob_camera.location = (3.432, 1.476, 1.867)
ob_camera.rotation_euler = (1.411, -0.07928, 1.617)
ob_camera.lineart.crease_threshold = 0.0
ob_hemi.location = (9.193, 0.0, 2.436)
ob_hemi.rotation_euler = (3.338e-07, 1.28, 4.485e-07)
ob_hemi.lineart.crease_threshold = 0.0
ob_sun.location = (5.894, 0.0, 7.47)
ob_sun.lineart.crease_threshold = 0.0

# ---- collection membership
col_collection_1.objects.link(ob_plane_001)
col_collection_1.objects.link(ob_camera)
col_collection_1.objects.link(ob_hemi)
col_collection_1.objects.link(ob_sun)

# ---- scene / render settings (as saved in the file)
scene.camera = ob_camera
scene.frame_start = 1; scene.frame_end = 250; scene.frame_set(1)
scene.render.engine = 'BLENDER_EEVEE_NEXT'
scene.render.resolution_percentage = 50
scene.render.dither_intensity = 0.0
scene.cycles.use_denoising = False
scene.cycles.samples = 10
scene.cycles.sampling_pattern = 'TABULATED_SOBOL'
scene.cycles.light_sampling_threshold = 0.0
scene.cycles.use_adaptive_sampling = False
scene.cycles.use_light_tree = False
scene.cycles.blur_glossy = 0.0
scene.cycles.pixel_filter_type = 'GAUSSIAN'
scene.cycles.sample_clamp_indirect = 0.0
scene.view_settings.view_transform = 'Standard'
bpy.context.view_layer.update()
